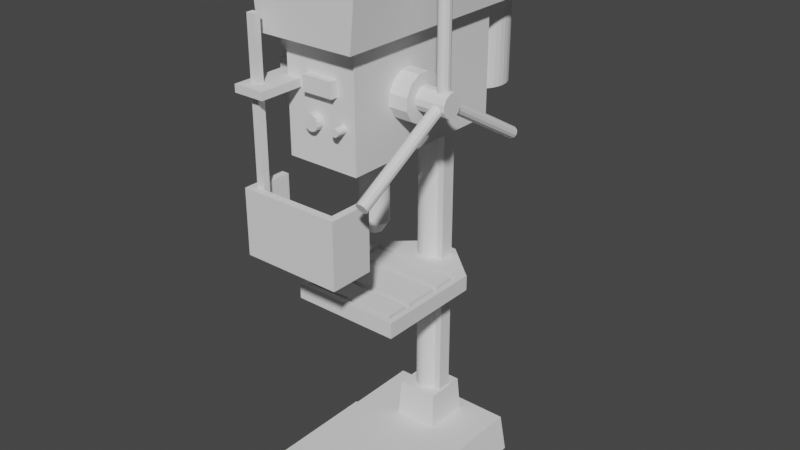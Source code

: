 # Source: TischBohrer.end.blend  (saved by Blender 3.1.7; exported with 4.5.12 LTS)
import bpy
from mathutils import Matrix  # noqa: F401  (used for matrix-valued properties, if any)

bpy.ops.wm.read_factory_settings(use_empty=True)
scene = bpy.context.scene
scene.name = 'Scene'

# ---- collections
col_collection = bpy.data.collections.new('Collection'); scene.collection.children.link(col_collection)

# ---- world
world_world = bpy.data.worlds.new('World'); scene.world = world_world
world_world.use_nodes = True; world_world.node_tree.nodes.clear()
_N = world_world.node_tree.nodes; _L = world_world.node_tree.links
n0 = _N.new('ShaderNodeOutputWorld'); n0.name = 'World Output'; n0.location = (300, 300)
n1 = _N.new('ShaderNodeBackground'); n1.name = 'Background'; n1.location = (10, 300)
n1.inputs[0].default_value = (0.05088, 0.05088, 0.05088, 1.0)
_L.new(n1.outputs[0], n0.inputs[0])
n0.is_active_output = True
world_world.color = (0.05088, 0.05088, 0.05088)
world_world.use_sun_shadow = False
world_world.sun_shadow_jitter_overblur = 0.0

# ---- meshes
me_x = bpy.data.meshes.new('平面')
me_x.from_pydata([(-0.9, -0.8229, 0.2375), (0.9, -0.8229, 0.2375), (-0.9, 1.11, 0.2375), (0.9, 1.11, 0.2375), (-1.0, -0.8896, -0.7625), (1.0, -0.8896, -0.7625), (-1.0, 1.11, -0.7625), (1.0, 1.11, -0.7625), (-0.9, 0.4021, 0.2375), (0.9, 0.4021, 0.2375), (0.9, 0.4021, 0.2875), (-0.9, -0.6562, 0.2875), (-0.9, -0.6562, 0.2375), (0.9, -0.6562, 0.2875), (0.9, -0.6562, 0.2375), (-0.9, 0.4021, 0.2875)], [], [(8, 9, 3, 2), (4, 6, 7, 5), (12, 8, 2, 6, 4, 0), (1, 0, 4, 5), (9, 8, 15, 10), (2, 3, 7, 6), (8, 12, 11, 15), (14, 9, 10, 13), (0, 1, 14, 12), (12, 14, 13, 11), (11, 13, 10, 15), (3, 9, 14, 1, 5, 7)])
_uv = me_x.uv_layers.new(name='UV 贴图')
_uv.uv.foreach_set('vector', [0.0, 0.7198, 1.0, 0.7198, 1.0, 1.0, 0.0, 1.0, 0.0, 0.0, 0.0, 1.0, 1.0, 1.0, 1.0, 0.0, 0.0, 0.0, 0.0, 0.7198, 0.0, 1.0, 0.0, 1.0, 0.0, 0.0, 0.0, 0.0, 1.0, 0.0, 0.0, 0.0, 0.0, 0.0, 1.0, 0.0, 1.0, 0.7198, 0.0, 0.7198, 0.0, 0.7198, 1.0, 0.7198, 0.0, 1.0, 1.0, 1.0, 1.0, 1.0, 0.0, 1.0, 0.0, 0.7198, 0.0, 0.0, 0.0, 0.0, 0.0, 0.7198, 1.0, 0.0, 1.0, 0.7198, 1.0, 0.7198, 1.0, 0.0, 0.0, 0.0, 1.0, 0.0, 1.0, 0.0, 0.0, 0.0, 0.0, 0.0, 1.0, 0.0, 1.0, 0.0, 0.0, 0.0, 0.0, 0.0, 1.0, 0.0, 1.0, 0.7198, 0.0, 0.7198, 1.0, 1.0, 1.0, 0.7198, 1.0, 0.0, 1.0, 0.0, 1.0, 0.0, 1.0, 1.0])
me_x.use_remesh_fix_poles = True
me_x.use_remesh_preserve_attributes = False
me_x.update()
me_x_1 = bpy.data.meshes.new('立方体')
me_x_1.from_pydata([(-1.0, -1.0, -1.0), (-0.9, -0.9, 1.0), (-1.0, 1.0, -1.0), (-0.9, 0.9, 1.0), (1.0, -1.0, -1.0), (0.9, -0.9, 1.0), (1.0, 1.0, -1.0), (0.9, 0.9, 1.0)], [], [(0, 1, 3, 2), (2, 3, 7, 6), (6, 7, 5, 4), (4, 5, 1, 0), (7, 3, 1, 5)])
_uv = me_x_1.uv_layers.new(name='UV 贴图')
_uv.uv.foreach_set('vector', [0.375, 0.0, 0.625, 0.0, 0.625, 0.25, 0.375, 0.25, 0.375, 0.25, 0.625, 0.25, 0.625, 0.5, 0.375, 0.5, 0.375, 0.5, 0.625, 0.5, 0.625, 0.75, 0.375, 0.75, 0.375, 0.75, 0.625, 0.75, 0.625, 1.0, 0.375, 1.0, 0.625, 0.5, 0.875, 0.5, 0.875, 0.75, 0.625, 0.75])
me_x_1.use_remesh_fix_poles = True
me_x_1.use_remesh_preserve_attributes = False
me_x_1.update()
me_x_2 = bpy.data.meshes.new('柱体')
me_x_2.from_pydata([(-2.282e-08, 1.0, -2.0), (-2.282e-08, 1.0, 2.0), (0.1951, 0.9808, -2.0), (0.1951, 0.9808, 2.0), (0.3827, 0.9239, -2.0), (0.3827, 0.9239, 2.0), (0.5556, 0.8315, -2.0), (0.5556, 0.8315, 2.0), (0.7071, 0.7071, -2.0), (0.7071, 0.7071, 2.0), (0.8315, 0.5556, -2.0), (0.8315, 0.5556, 2.0), (0.9239, 0.3827, -2.0), (0.9239, 0.3827, 2.0), (0.9808, 0.1951, -2.0), (0.9808, 0.1951, 2.0), (1.0, -2.733e-09, -2.0), (1.0, -2.733e-09, 2.0), (0.9808, -0.1951, -2.0), (0.9808, -0.1951, 2.0), (0.9239, -0.3827, -2.0), (0.9239, -0.3827, 2.0), (0.8315, -0.5556, -2.0), (0.8315, -0.5556, 2.0), (0.7071, -0.7071, -2.0), (0.7071, -0.7071, 2.0), (0.5556, -0.8315, -2.0), (0.5556, -0.8315, 2.0), (0.3827, -0.9239, -2.0), (0.3827, -0.9239, 2.0), (0.1951, -0.9808, -2.0), (0.1951, -0.9808, 2.0), (-1.102e-07, -1.0, -2.0), (-1.102e-07, -1.0, 2.0), (-0.1951, -0.9808, -2.0), (-0.1951, -0.9808, 2.0), (-0.3827, -0.9239, -2.0), (-0.3827, -0.9239, 2.0), (-0.5556, -0.8315, -2.0), (-0.5556, -0.8315, 2.0), (-0.7071, -0.7071, -2.0), (-0.7071, -0.7071, 2.0), (-0.8315, -0.5556, -2.0), (-0.8315, -0.5556, 2.0), (-0.9239, -0.3827, -2.0), (-0.9239, -0.3827, 2.0), (-0.9808, -0.1951, -2.0), (-0.9808, -0.1951, 2.0), (-1.0, 5.29e-08, -2.0), (-1.0, 5.29e-08, 2.0), (-0.9808, 0.1951, -2.0), (-0.9808, 0.1951, 2.0), (-0.9239, 0.3827, -2.0), (-0.9239, 0.3827, 2.0), (-0.8315, 0.5556, -2.0), (-0.8315, 0.5556, 2.0), (-0.7071, 0.7071, -2.0), (-0.7071, 0.7071, 2.0), (-0.5556, 0.8315, -2.0), (-0.5556, 0.8315, 2.0), (-0.3827, 0.9239, -2.0), (-0.3827, 0.9239, 2.0), (-0.1951, 0.9808, -2.0), (-0.1951, 0.9808, 2.0)], [], [(0, 1, 3, 2), (2, 3, 5, 4), (4, 5, 7, 6), (6, 7, 9, 8), (8, 9, 11, 10), (10, 11, 13, 12), (12, 13, 15, 14), (14, 15, 17, 16), (16, 17, 19, 18), (18, 19, 21, 20), (20, 21, 23, 22), (22, 23, 25, 24), (24, 25, 27, 26), (26, 27, 29, 28), (28, 29, 31, 30), (30, 31, 33, 32), (32, 33, 35, 34), (34, 35, 37, 36), (36, 37, 39, 38), (38, 39, 41, 40), (40, 41, 43, 42), (42, 43, 45, 44), (44, 45, 47, 46), (46, 47, 49, 48), (48, 49, 51, 50), (50, 51, 53, 52), (52, 53, 55, 54), (54, 55, 57, 56), (56, 57, 59, 58), (58, 59, 61, 60), (60, 61, 63, 62), (62, 63, 1, 0)])
_uv = me_x_2.uv_layers.new(name='UV 贴图')
_uv.uv.foreach_set('vector', [1.0, 0.5, 1.0, 1.0, 0.9688, 1.0, 0.9688, 0.5, 0.9688, 0.5, 0.9688, 1.0, 0.9375, 1.0, 0.9375, 0.5, 0.9375, 0.5, 0.9375, 1.0, 0.9062, 1.0, 0.9062, 0.5, 0.9062, 0.5, 0.9062, 1.0, 0.875, 1.0, 0.875, 0.5, 0.875, 0.5, 0.875, 1.0, 0.8438, 1.0, 0.8438, 0.5, 0.8438, 0.5, 0.8438, 1.0, 0.8125, 1.0, 0.8125, 0.5, 0.8125, 0.5, 0.8125, 1.0, 0.7812, 1.0, 0.7812, 0.5, 0.7812, 0.5, 0.7812, 1.0, 0.75, 1.0, 0.75, 0.5, 0.75, 0.5, 0.75, 1.0, 0.7188, 1.0, 0.7188, 0.5, 0.7188, 0.5, 0.7188, 1.0, 0.6875, 1.0, 0.6875, 0.5, 0.6875, 0.5, 0.6875, 1.0, 0.6562, 1.0, 0.6562, 0.5, 0.6562, 0.5, 0.6562, 1.0, 0.625, 1.0, 0.625, 0.5, 0.625, 0.5, 0.625, 1.0, 0.5938, 1.0, 0.5938, 0.5, 0.5938, 0.5, 0.5938, 1.0, 0.5625, 1.0, 0.5625, 0.5, 0.5625, 0.5, 0.5625, 1.0, 0.5312, 1.0, 0.5312, 0.5, 0.5312, 0.5, 0.5312, 1.0, 0.5, 1.0, 0.5, 0.5, 0.5, 0.5, 0.5, 1.0, 0.4688, 1.0, 0.4688, 0.5, 0.4688, 0.5, 0.4688, 1.0, 0.4375, 1.0, 0.4375, 0.5, 0.4375, 0.5, 0.4375, 1.0, 0.4062, 1.0, 0.4062, 0.5, 0.4062, 0.5, 0.4062, 1.0, 0.375, 1.0, 0.375, 0.5, 0.375, 0.5, 0.375, 1.0, 0.3438, 1.0, 0.3438, 0.5, 0.3438, 0.5, 0.3438, 1.0, 0.3125, 1.0, 0.3125, 0.5, 0.3125, 0.5, 0.3125, 1.0, 0.2812, 1.0, 0.2812, 0.5, 0.2812, 0.5, 0.2812, 1.0, 0.25, 1.0, 0.25, 0.5, 0.25, 0.5, 0.25, 1.0, 0.2188, 1.0, 0.2188, 0.5, 0.2188, 0.5, 0.2188, 1.0, 0.1875, 1.0, 0.1875, 0.5, 0.1875, 0.5, 0.1875, 1.0, 0.1562, 1.0, 0.1562, 0.5, 0.1562, 0.5, 0.1562, 1.0, 0.125, 1.0, 0.125, 0.5, 0.125, 0.5, 0.125, 1.0, 0.09375, 1.0, 0.09375, 0.5, 0.09375, 0.5, 0.09375, 1.0, 0.0625, 1.0, 0.0625, 0.5, 0.0625, 0.5, 0.0625, 1.0, 0.03125, 1.0, 0.03125, 0.5, 0.03125, 0.5, 0.03125, 1.0, 0.0, 1.0, 0.0, 0.5])
me_x_2.use_remesh_fix_poles = True
me_x_2.use_remesh_preserve_attributes = False
me_x_2.update()
me_001 = bpy.data.meshes.new('立方体.001')
me_001.from_pydata([(-1.0, -1.0, -2.0), (-1.0, -1.0, 2.0), (-1.0, 1.0, -2.0), (-1.0, 1.0, 2.0), (1.0, -1.0, -2.0), (1.0, -1.0, 2.0), (1.0, 1.0, -2.0), (1.0, 1.0, 2.0)], [], [(0, 1, 3, 2), (2, 3, 7, 6), (6, 7, 5, 4), (4, 5, 1, 0)])
_uv = me_001.uv_layers.new(name='UV 贴图')
_uv.uv.foreach_set('vector', [0.375, 0.0, 0.625, 0.0, 0.625, 0.25, 0.375, 0.25, 0.375, 0.25, 0.625, 0.25, 0.625, 0.5, 0.375, 0.5, 0.375, 0.5, 0.625, 0.5, 0.625, 0.75, 0.375, 0.75, 0.375, 0.75, 0.625, 0.75, 0.625, 1.0, 0.375, 1.0])
me_001.use_remesh_fix_poles = True
me_001.use_remesh_preserve_attributes = False
me_001.update()
me_002 = bpy.data.meshes.new('立方体.002')
me_002.from_pydata([(-1.0, 2.435, -1.287), (-1.0, 2.435, 0.713), (-0.25, 4.435, -1.287), (-0.25, 4.435, 0.713), (1.0, 2.435, -1.287), (1.0, 2.435, 0.713), (0.25, 4.435, -1.287), (0.25, 4.435, 0.713), (-1.0, -3.565, -1.287), (1.0, -3.565, -1.287), (0.81, 1.865, 0.713), (-0.81, 1.865, 0.713), (0.81, -2.995, 0.713), (-0.81, -2.995, 0.713), (0.9, 2.135, -0.787), (-0.9, 2.135, -0.787), (0.9, -3.265, -0.787), (-0.9, -3.265, -0.787), (0.81, 1.865, -0.787), (-0.81, 1.865, -0.787), (0.81, -2.995, -0.787), (-0.81, -2.995, -0.787), (0.81, -1.495, 0.713), (-0.81, -1.795, 0.713), (-0.81, -1.495, 0.713), (0.81, -1.795, 0.713), (0.81, 0.3648, 0.713), (0.81, 0.6648, 0.713), (-0.81, 0.3648, 0.713), (-0.81, 0.6648, 0.713), (0.81, -1.795, -0.537), (0.81, -1.495, -0.537), (0.81, 0.3648, -0.537), (0.81, 0.6648, -0.537), (-0.81, -1.795, -0.537), (-0.81, -1.495, -0.537), (-0.81, 0.3648, -0.537), (-0.81, 0.6648, -0.537), (1.0, 2.435, 0.863), (-1.0, 2.435, 0.863), (1.0, -3.565, 0.863), (-1.0, -3.565, 0.863), (0.9, 2.135, 0.863), (-0.9, 2.135, 0.863), (0.9, -3.265, 0.863), (-0.9, -3.265, 0.863)], [], [(0, 1, 3, 2), (2, 3, 7, 6), (6, 7, 5, 4), (9, 40, 41, 8), (2, 6, 4, 0), (7, 3, 1, 5), (5, 38, 40, 9, 4), (0, 4, 9, 8), (17, 45, 44, 16), (12, 13, 21, 20), (5, 1, 39, 38), (10, 11, 29, 27), (16, 44, 42, 14), (15, 17, 21, 19), (14, 15, 19, 18), (16, 14, 18, 20), (17, 16, 20, 21), (14, 42, 43, 15), (15, 43, 45, 17), (11, 10, 18, 19), (26, 28, 24, 22), (25, 23, 13, 12), (31, 35, 34, 30), (33, 37, 36, 32), (23, 25, 30, 34), (28, 26, 32, 36), (22, 24, 35, 31), (27, 29, 37, 33), (21, 13, 23, 34), (19, 21, 34, 35, 36, 37), (24, 28, 36, 35), (11, 19, 37, 29), (12, 20, 30, 25), (18, 10, 27, 33), (31, 32, 26, 22), (18, 33, 32, 31, 30, 20), (41, 40, 44, 45), (39, 41, 45, 43), (39, 43, 42, 38), (38, 42, 44, 40), (8, 41, 39, 1, 0)])
_uv = me_002.uv_layers.new(name='UV 贴图')
_uv.uv.foreach_set('vector', [0.375, 0.0, 0.625, 0.0, 0.625, 0.25, 0.375, 0.25, 0.375, 0.25, 0.625, 0.25, 0.625, 0.5, 0.375, 0.5, 0.375, 0.5, 0.625, 0.5, 0.625, 0.75, 0.375, 0.75, 0.375, 0.75, 0.625, 0.75, 0.625, 1.0, 0.375, 1.0, 0.125, 0.5, 0.375, 0.5, 0.375, 0.75, 0.125, 0.75, 0.625, 0.5, 0.875, 0.5, 0.875, 0.75, 0.625, 0.75, 0.625, 0.75, 0.625, 0.75, 0.625, 0.75, 0.375, 0.75, 0.375, 0.75, 0.125, 0.75, 0.375, 0.75, 0.375, 0.75, 0.125, 0.75, 0.875, 0.75, 0.875, 0.75, 0.625, 0.75, 0.625, 0.75, 0.625, 0.75, 0.875, 0.75, 0.875, 0.75, 0.625, 0.75, 0.625, 0.75, 0.875, 0.75, 0.875, 0.75, 0.625, 0.75, 0.625, 0.75, 0.875, 0.75, 0.875, 0.75, 0.625, 0.75, 0.625, 0.75, 0.625, 0.75, 0.625, 0.75, 0.625, 0.75, 0.875, 0.75, 0.875, 0.75, 0.875, 0.75, 0.875, 0.75, 0.625, 0.75, 0.875, 0.75, 0.875, 0.75, 0.625, 0.75, 0.625, 0.75, 0.625, 0.75, 0.625, 0.75, 0.625, 0.75, 0.875, 0.75, 0.625, 0.75, 0.625, 0.75, 0.875, 0.75, 0.625, 0.75, 0.625, 0.75, 0.875, 0.75, 0.875, 0.75, 0.875, 0.75, 0.875, 0.75, 0.875, 0.75, 0.875, 0.75, 0.875, 0.75, 0.625, 0.75, 0.625, 0.75, 0.875, 0.75, 0.625, 0.75, 0.875, 0.75, 0.875, 0.75, 0.625, 0.75, 0.625, 0.75, 0.875, 0.75, 0.875, 0.75, 0.625, 0.75, 0.625, 0.75, 0.875, 0.75, 0.875, 0.75, 0.625, 0.75, 0.625, 0.75, 0.875, 0.75, 0.875, 0.75, 0.625, 0.75, 0.875, 0.75, 0.625, 0.75, 0.625, 0.75, 0.875, 0.75, 0.875, 0.75, 0.625, 0.75, 0.625, 0.75, 0.875, 0.75, 0.625, 0.75, 0.875, 0.75, 0.875, 0.75, 0.625, 0.75, 0.625, 0.75, 0.875, 0.75, 0.875, 0.75, 0.625, 0.75, 0.875, 0.75, 0.875, 0.75, 0.875, 0.75, 0.875, 0.75, 0.875, 0.75, 0.875, 0.75, 0.875, 0.75, 0.875, 0.75, 0.875, 0.75, 0.875, 0.75, 0.875, 0.75, 0.875, 0.75, 0.875, 0.75, 0.875, 0.75, 0.875, 0.75, 0.875, 0.75, 0.875, 0.75, 0.875, 0.75, 0.625, 0.75, 0.625, 0.75, 0.625, 0.75, 0.625, 0.75, 0.625, 0.75, 0.625, 0.75, 0.625, 0.75, 0.625, 0.75, 0.625, 0.75, 0.625, 0.75, 0.625, 0.75, 0.625, 0.75, 0.625, 0.75, 0.625, 0.75, 0.625, 0.75, 0.625, 0.75, 0.625, 0.75, 0.625, 0.75, 0.625, 1.0, 0.625, 0.75, 0.625, 0.75, 0.875, 0.75, 0.625, 0.0, 0.625, 1.0, 0.875, 0.75, 0.875, 0.75, 0.625, 0.0, 0.875, 0.75, 0.625, 0.75, 0.625, 0.75, 0.625, 0.75, 0.625, 0.75, 0.625, 0.75, 0.625, 0.75, 0.375, 0.0, 0.625, 0.0, 0.625, 0.0, 0.625, 0.0, 0.375, 0.0])
me_002.use_remesh_fix_poles = True
me_002.use_remesh_preserve_attributes = False
me_002.update()
me_003 = bpy.data.meshes.new('立方体.003')
me_003.from_pydata([(-1.0, -1.413, -0.9), (-1.0, 1.025, -0.9), (1.0, -1.413, -0.9), (1.0, 1.025, -0.9), (-1.0, -1.413, 0.6), (-1.0, 1.025, 0.6), (1.0, 1.025, 0.6), (1.0, -1.413, 0.6), (-1.0, 0.775, 0.6), (1.0, 0.775, 0.6)], [], [(1, 3, 2, 0), (2, 7, 4, 0), (3, 6, 7, 2), (1, 5, 6, 3), (0, 4, 5, 1), (6, 5, 8, 9)])
_uv = me_003.uv_layers.new(name='UV 贴图')
_uv.uv.foreach_set('vector', [0.125, 0.5, 0.375, 0.5, 0.375, 0.75, 0.125, 0.75, 0.375, 0.75, 0.625, 0.75, 0.625, 1.0, 0.375, 1.0, 0.375, 0.5, 0.625, 0.5, 0.625, 0.75, 0.375, 0.75, 0.375, 0.25, 0.625, 0.25, 0.625, 0.5, 0.375, 0.5, 0.375, 0.0, 0.625, 0.0, 0.625, 0.25, 0.375, 0.25, 0.625, 0.5, 0.625, 0.25, 0.625, 0.25, 0.625, 0.5])
me_003.use_remesh_fix_poles = True
me_003.use_remesh_preserve_attributes = False
me_003.update()
me_004 = bpy.data.meshes.new('立方体.004')
me_004.from_pydata([(1.5, 1.844, 0.375), (1.35, 1.844, -0.375), (-1.5, 1.844, 0.375), (-1.35, 1.844, -0.375), (1.5, -1.844, 0.375), (1.35, -1.844, -0.375), (-1.35, -1.844, -0.375), (-1.5, -1.844, 0.375)], [], [(1, 3, 2, 0), (6, 3, 1, 5), (6, 7, 2, 3), (4, 0, 2, 7), (0, 4, 5, 1), (4, 7, 6, 5)])
_uv = me_004.uv_layers.new(name='UV 贴图')
_uv.uv.foreach_set('vector', [0.625, 0.5, 0.625, 0.25, 0.625, 0.25, 0.625, 0.5, 0.625, 1.0, 0.625, 0.25, 0.625, 0.5, 0.625, 0.75, 0.625, 0.0, 0.625, 0.0, 0.625, 0.25, 0.625, 0.25, 0.625, 0.75, 0.625, 0.5, 0.875, 0.5, 0.875, 0.75, 0.625, 0.5, 0.625, 0.75, 0.625, 0.75, 0.625, 0.5, 0.625, 0.75, 0.625, 1.0, 0.625, 1.0, 0.625, 0.75])
me_004.use_remesh_fix_poles = True
me_004.use_remesh_preserve_attributes = False
me_004.update()
me_005 = bpy.data.meshes.new('立方体.005')
me_005.from_pydata([(-1.0, -1.0, -1.0), (-1.0, -1.0, 1.0), (-1.0, 1.0, -1.0), (-1.0, 1.0, 1.0), (1.0, -1.0, -1.0), (1.0, -1.0, 1.0), (1.0, 1.0, -1.0), (1.0, 1.0, 1.0)], [], [(0, 1, 3, 2), (2, 3, 7, 6), (4, 5, 1, 0), (2, 6, 4, 0), (7, 3, 1, 5)])
_uv = me_005.uv_layers.new(name='UV 贴图')
_uv.uv.foreach_set('vector', [0.375, 0.0, 0.625, 0.0, 0.625, 0.25, 0.375, 0.25, 0.375, 0.25, 0.625, 0.25, 0.625, 0.5, 0.375, 0.5, 0.375, 0.75, 0.625, 0.75, 0.625, 1.0, 0.375, 1.0, 0.125, 0.5, 0.375, 0.5, 0.375, 0.75, 0.125, 0.75, 0.625, 0.5, 0.875, 0.5, 0.875, 0.75, 0.625, 0.75])
me_005.use_remesh_fix_poles = True
me_005.use_remesh_preserve_attributes = False
me_005.update()
me_001_1 = bpy.data.meshes.new('柱体.001')
me_001_1.from_pydata([(-4.796e-08, 1.0, -0.625), (-4.796e-08, 1.0, 0.625), (0.1951, 0.9808, -0.625), (0.1951, 0.9808, 0.625), (0.3827, 0.9239, -0.625), (0.3827, 0.9239, 0.625), (0.5556, 0.8315, -0.625), (0.5556, 0.8315, 0.625), (0.7071, 0.7071, -0.625), (0.7071, 0.7071, 0.625), (0.8315, 0.5556, -0.625), (0.8315, 0.5556, 0.625), (0.9239, 0.3827, -0.625), (0.9239, 0.3827, 0.625), (0.9808, 0.1951, -0.625), (0.9808, 0.1951, 0.625), (1.0, 1.031e-08, -0.625), (1.0, 1.031e-08, 0.625), (0.9808, -0.1951, -0.625), (0.9808, -0.1951, 0.625), (0.9239, -0.3827, -0.625), (0.9239, -0.3827, 0.625), (0.8315, -0.5556, -0.625), (0.8315, -0.5556, 0.625), (0.7071, -0.7071, -0.625), (0.7071, -0.7071, 0.625), (0.5556, -0.8315, -0.625), (0.5556, -0.8315, 0.625), (0.3827, -0.9239, -0.625), (0.3827, -0.9239, 0.625), (0.1951, -0.9808, -0.625), (0.1951, -0.9808, 0.625), (-1.354e-07, -1.0, -0.625), (-1.354e-07, -1.0, 0.625), (-0.1951, -0.9808, -0.625), (-0.1951, -0.9808, 0.625), (-0.3827, -0.9239, -0.625), (-0.3827, -0.9239, 0.625), (-0.5556, -0.8315, -0.625), (-0.5556, -0.8315, 0.625), (-0.7071, -0.7071, -0.625), (-0.7071, -0.7071, 0.625), (-0.8315, -0.5556, -0.625), (-0.8315, -0.5556, 0.625), (-0.9239, -0.3827, -0.625), (-0.9239, -0.3827, 0.625), (-0.9808, -0.1951, -0.625), (-0.9808, -0.1951, 0.625), (-1.0, 6.594e-08, -0.625), (-1.0, 6.594e-08, 0.625), (-0.9808, 0.1951, -0.625), (-0.9808, 0.1951, 0.625), (-0.9239, 0.3827, -0.625), (-0.9239, 0.3827, 0.625), (-0.8315, 0.5556, -0.625), (-0.8315, 0.5556, 0.625), (-0.7071, 0.7071, -0.625), (-0.7071, 0.7071, 0.625), (-0.5556, 0.8315, -0.625), (-0.5556, 0.8315, 0.625), (-0.3827, 0.9239, -0.625), (-0.3827, 0.9239, 0.625), (-0.1951, 0.9808, -0.625), (-0.1951, 0.9808, 0.625)], [], [(0, 1, 3, 2), (2, 3, 5, 4), (4, 5, 7, 6), (6, 7, 9, 8), (8, 9, 11, 10), (10, 11, 13, 12), (12, 13, 15, 14), (14, 15, 17, 16), (16, 17, 19, 18), (18, 19, 21, 20), (20, 21, 23, 22), (22, 23, 25, 24), (24, 25, 27, 26), (26, 27, 29, 28), (28, 29, 31, 30), (30, 31, 33, 32), (32, 33, 35, 34), (34, 35, 37, 36), (36, 37, 39, 38), (38, 39, 41, 40), (40, 41, 43, 42), (42, 43, 45, 44), (44, 45, 47, 46), (46, 47, 49, 48), (48, 49, 51, 50), (50, 51, 53, 52), (52, 53, 55, 54), (54, 55, 57, 56), (56, 57, 59, 58), (58, 59, 61, 60), (60, 61, 63, 62), (62, 63, 1, 0), (0, 2, 4, 6, 8, 10, 12, 14, 16, 18, 20, 22, 24, 26, 28, 30, 32, 34, 36, 38, 40, 42, 44, 46, 48, 50, 52, 54, 56, 58, 60, 62)])
_uv = me_001_1.uv_layers.new(name='UV 贴图')
_uv.uv.foreach_set('vector', [1.0, 0.5, 1.0, 1.0, 0.9688, 1.0, 0.9688, 0.5, 0.9688, 0.5, 0.9688, 1.0, 0.9375, 1.0, 0.9375, 0.5, 0.9375, 0.5, 0.9375, 1.0, 0.9062, 1.0, 0.9062, 0.5, 0.9062, 0.5, 0.9062, 1.0, 0.875, 1.0, 0.875, 0.5, 0.875, 0.5, 0.875, 1.0, 0.8438, 1.0, 0.8438, 0.5, 0.8438, 0.5, 0.8438, 1.0, 0.8125, 1.0, 0.8125, 0.5, 0.8125, 0.5, 0.8125, 1.0, 0.7812, 1.0, 0.7812, 0.5, 0.7812, 0.5, 0.7812, 1.0, 0.75, 1.0, 0.75, 0.5, 0.75, 0.5, 0.75, 1.0, 0.7188, 1.0, 0.7188, 0.5, 0.7188, 0.5, 0.7188, 1.0, 0.6875, 1.0, 0.6875, 0.5, 0.6875, 0.5, 0.6875, 1.0, 0.6562, 1.0, 0.6562, 0.5, 0.6562, 0.5, 0.6562, 1.0, 0.625, 1.0, 0.625, 0.5, 0.625, 0.5, 0.625, 1.0, 0.5938, 1.0, 0.5938, 0.5, 0.5938, 0.5, 0.5938, 1.0, 0.5625, 1.0, 0.5625, 0.5, 0.5625, 0.5, 0.5625, 1.0, 0.5312, 1.0, 0.5312, 0.5, 0.5312, 0.5, 0.5312, 1.0, 0.5, 1.0, 0.5, 0.5, 0.5, 0.5, 0.5, 1.0, 0.4688, 1.0, 0.4688, 0.5, 0.4688, 0.5, 0.4688, 1.0, 0.4375, 1.0, 0.4375, 0.5, 0.4375, 0.5, 0.4375, 1.0, 0.4062, 1.0, 0.4062, 0.5, 0.4062, 0.5, 0.4062, 1.0, 0.375, 1.0, 0.375, 0.5, 0.375, 0.5, 0.375, 1.0, 0.3438, 1.0, 0.3438, 0.5, 0.3438, 0.5, 0.3438, 1.0, 0.3125, 1.0, 0.3125, 0.5, 0.3125, 0.5, 0.3125, 1.0, 0.2812, 1.0, 0.2812, 0.5, 0.2812, 0.5, 0.2812, 1.0, 0.25, 1.0, 0.25, 0.5, 0.25, 0.5, 0.25, 1.0, 0.2188, 1.0, 0.2188, 0.5, 0.2188, 0.5, 0.2188, 1.0, 0.1875, 1.0, 0.1875, 0.5, 0.1875, 0.5, 0.1875, 1.0, 0.1562, 1.0, 0.1562, 0.5, 0.1562, 0.5, 0.1562, 1.0, 0.125, 1.0, 0.125, 0.5, 0.125, 0.5, 0.125, 1.0, 0.09375, 1.0, 0.09375, 0.5, 0.09375, 0.5, 0.09375, 1.0, 0.0625, 1.0, 0.0625, 0.5, 0.0625, 0.5, 0.0625, 1.0, 0.03125, 1.0, 0.03125, 0.5, 0.03125, 0.5, 0.03125, 1.0, 0.0, 1.0, 0.0, 0.5, 0.75, 0.49, 0.7968, 0.4854, 0.8418, 0.4717, 0.8833, 0.4496, 0.9197, 0.4197, 0.9496, 0.3833, 0.9717, 0.3418, 0.9854, 0.2968, 0.99, 0.25, 0.9854, 0.2032, 0.9717, 0.1582, 0.9496, 0.1167, 0.9197, 0.08029, 0.8833, 0.05045, 0.8418, 0.02827, 0.7968, 0.01461, 0.75, 0.01, 0.7032, 0.01461, 0.6582, 0.02827, 0.6167, 0.05045, 0.5803, 0.08029, 0.5504, 0.1167, 0.5283, 0.1582, 0.5146, 0.2032, 0.51, 0.25, 0.5146, 0.2968, 0.5283, 0.3418, 0.5504, 0.3833, 0.5803, 0.4197, 0.6167, 0.4496, 0.6582, 0.4717, 0.7032, 0.4854])
me_001_1.use_remesh_fix_poles = True
me_001_1.use_remesh_preserve_attributes = False
me_001_1.update()
me_006 = bpy.data.meshes.new('立方体.006')
me_006.from_pydata([(-1.0, -1.0, -1.0), (-1.0, -1.0, 1.0), (-1.0, 1.0, -1.0), (-1.0, 1.0, 1.0), (1.0, -1.0, -1.0), (1.0, -1.0, 1.0), (1.0, 1.0, -1.0), (1.0, 1.0, 1.0)], [], [(0, 1, 3, 2), (2, 3, 7, 6), (4, 5, 1, 0), (2, 6, 4, 0), (7, 3, 1, 5)])
_uv = me_006.uv_layers.new(name='UV 贴图')
_uv.uv.foreach_set('vector', [0.375, 0.0, 0.625, 0.0, 0.625, 0.25, 0.375, 0.25, 0.375, 0.25, 0.625, 0.25, 0.625, 0.5, 0.375, 0.5, 0.375, 0.75, 0.625, 0.75, 0.625, 1.0, 0.375, 1.0, 0.125, 0.5, 0.375, 0.5, 0.375, 0.75, 0.125, 0.75, 0.625, 0.5, 0.875, 0.5, 0.875, 0.75, 0.625, 0.75])
me_006.use_remesh_fix_poles = True
me_006.use_remesh_preserve_attributes = False
me_006.update()
me_002_1 = bpy.data.meshes.new('柱体.002')
me_002_1.from_pydata([(-4.796e-08, 1.0, -0.125), (-4.796e-08, 1.0, 0.125), (0.1951, 0.9808, -0.125), (0.1951, 0.9808, 0.125), (0.3827, 0.9239, -0.125), (0.3827, 0.9239, 0.125), (0.5556, 0.8315, -0.125), (0.5556, 0.8315, 0.125), (0.7071, 0.7071, -0.125), (0.7071, 0.7071, 0.125), (0.8315, 0.5556, -0.125), (0.8315, 0.5556, 0.125), (0.9239, 0.3827, -0.125), (0.9239, 0.3827, 0.125), (0.9808, 0.1951, -0.125), (0.9808, 0.1951, 0.125), (1.0, 1.031e-08, -0.125), (1.0, 1.031e-08, 0.125), (0.9808, -0.1951, -0.125), (0.9808, -0.1951, 0.125), (0.9239, -0.3827, -0.125), (0.9239, -0.3827, 0.125), (0.8315, -0.5556, -0.125), (0.8315, -0.5556, 0.125), (0.7071, -0.7071, -0.125), (0.7071, -0.7071, 0.125), (0.5556, -0.8315, -0.125), (0.5556, -0.8315, 0.125), (0.3827, -0.9239, -0.125), (0.3827, -0.9239, 0.125), (0.1951, -0.9808, -0.125), (0.1951, -0.9808, 0.125), (-1.354e-07, -1.0, -0.125), (-1.354e-07, -1.0, 0.125), (-0.1951, -0.9808, -0.125), (-0.1951, -0.9808, 0.125), (-0.3827, -0.9239, -0.125), (-0.3827, -0.9239, 0.125), (-0.5556, -0.8315, -0.125), (-0.5556, -0.8315, 0.125), (-0.7071, -0.7071, -0.125), (-0.7071, -0.7071, 0.125), (-0.8315, -0.5556, -0.125), (-0.8315, -0.5556, 0.125), (-0.9239, -0.3827, -0.125), (-0.9239, -0.3827, 0.125), (-0.9808, -0.1951, -0.125), (-0.9808, -0.1951, 0.125), (-1.0, 6.594e-08, -0.125), (-1.0, 6.594e-08, 0.125), (-0.9808, 0.1951, -0.125), (-0.9808, 0.1951, 0.125), (-0.9239, 0.3827, -0.125), (-0.9239, 0.3827, 0.125), (-0.8315, 0.5556, -0.125), (-0.8315, 0.5556, 0.125), (-0.7071, 0.7071, -0.125), (-0.7071, 0.7071, 0.125), (-0.5556, 0.8315, -0.125), (-0.5556, 0.8315, 0.125), (-0.3827, 0.9239, -0.125), (-0.3827, 0.9239, 0.125), (-0.1951, 0.9808, -0.125), (-0.1951, 0.9808, 0.125)], [], [(0, 1, 3, 2), (2, 3, 5, 4), (4, 5, 7, 6), (6, 7, 9, 8), (8, 9, 11, 10), (10, 11, 13, 12), (12, 13, 15, 14), (14, 15, 17, 16), (16, 17, 19, 18), (18, 19, 21, 20), (20, 21, 23, 22), (22, 23, 25, 24), (24, 25, 27, 26), (26, 27, 29, 28), (28, 29, 31, 30), (30, 31, 33, 32), (32, 33, 35, 34), (34, 35, 37, 36), (36, 37, 39, 38), (38, 39, 41, 40), (40, 41, 43, 42), (42, 43, 45, 44), (44, 45, 47, 46), (46, 47, 49, 48), (48, 49, 51, 50), (50, 51, 53, 52), (52, 53, 55, 54), (54, 55, 57, 56), (56, 57, 59, 58), (58, 59, 61, 60), (60, 61, 63, 62), (62, 63, 1, 0)])
_uv = me_002_1.uv_layers.new(name='UV 贴图')
_uv.uv.foreach_set('vector', [1.0, 0.5, 1.0, 1.0, 0.9688, 1.0, 0.9688, 0.5, 0.9688, 0.5, 0.9688, 1.0, 0.9375, 1.0, 0.9375, 0.5, 0.9375, 0.5, 0.9375, 1.0, 0.9062, 1.0, 0.9062, 0.5, 0.9062, 0.5, 0.9062, 1.0, 0.875, 1.0, 0.875, 0.5, 0.875, 0.5, 0.875, 1.0, 0.8438, 1.0, 0.8438, 0.5, 0.8438, 0.5, 0.8438, 1.0, 0.8125, 1.0, 0.8125, 0.5, 0.8125, 0.5, 0.8125, 1.0, 0.7812, 1.0, 0.7812, 0.5, 0.7812, 0.5, 0.7812, 1.0, 0.75, 1.0, 0.75, 0.5, 0.75, 0.5, 0.75, 1.0, 0.7188, 1.0, 0.7188, 0.5, 0.7188, 0.5, 0.7188, 1.0, 0.6875, 1.0, 0.6875, 0.5, 0.6875, 0.5, 0.6875, 1.0, 0.6562, 1.0, 0.6562, 0.5, 0.6562, 0.5, 0.6562, 1.0, 0.625, 1.0, 0.625, 0.5, 0.625, 0.5, 0.625, 1.0, 0.5938, 1.0, 0.5938, 0.5, 0.5938, 0.5, 0.5938, 1.0, 0.5625, 1.0, 0.5625, 0.5, 0.5625, 0.5, 0.5625, 1.0, 0.5312, 1.0, 0.5312, 0.5, 0.5312, 0.5, 0.5312, 1.0, 0.5, 1.0, 0.5, 0.5, 0.5, 0.5, 0.5, 1.0, 0.4688, 1.0, 0.4688, 0.5, 0.4688, 0.5, 0.4688, 1.0, 0.4375, 1.0, 0.4375, 0.5, 0.4375, 0.5, 0.4375, 1.0, 0.4062, 1.0, 0.4062, 0.5, 0.4062, 0.5, 0.4062, 1.0, 0.375, 1.0, 0.375, 0.5, 0.375, 0.5, 0.375, 1.0, 0.3438, 1.0, 0.3438, 0.5, 0.3438, 0.5, 0.3438, 1.0, 0.3125, 1.0, 0.3125, 0.5, 0.3125, 0.5, 0.3125, 1.0, 0.2812, 1.0, 0.2812, 0.5, 0.2812, 0.5, 0.2812, 1.0, 0.25, 1.0, 0.25, 0.5, 0.25, 0.5, 0.25, 1.0, 0.2188, 1.0, 0.2188, 0.5, 0.2188, 0.5, 0.2188, 1.0, 0.1875, 1.0, 0.1875, 0.5, 0.1875, 0.5, 0.1875, 1.0, 0.1562, 1.0, 0.1562, 0.5, 0.1562, 0.5, 0.1562, 1.0, 0.125, 1.0, 0.125, 0.5, 0.125, 0.5, 0.125, 1.0, 0.09375, 1.0, 0.09375, 0.5, 0.09375, 0.5, 0.09375, 1.0, 0.0625, 1.0, 0.0625, 0.5, 0.0625, 0.5, 0.0625, 1.0, 0.03125, 1.0, 0.03125, 0.5, 0.03125, 0.5, 0.03125, 1.0, 0.0, 1.0, 0.0, 0.5])
me_002_1.use_remesh_fix_poles = True
me_002_1.use_remesh_preserve_attributes = False
me_002_1.update()
me_003_1 = bpy.data.meshes.new('柱体.003')
me_003_1.from_pydata([(2.173e-09, 1.0, -0.2), (2.173e-09, 1.0, 0.55), (0.1951, 0.9808, -0.2), (0.1951, 0.9808, 0.55), (0.3827, 0.9239, -0.2), (0.3827, 0.9239, 0.55), (0.5556, 0.8315, -0.2), (0.5556, 0.8315, 0.55), (0.7071, 0.7071, -0.2), (0.7071, 0.7071, 0.55), (0.8315, 0.5556, -0.2), (0.8315, 0.5556, 0.55), (0.9239, 0.3827, -0.2), (0.9239, 0.3827, 0.55), (0.9808, 0.1951, -0.2), (0.9808, 0.1951, 0.55), (1.0, -1.577e-08, -0.2), (1.0, -1.577e-08, 0.55), (0.9808, -0.1951, -0.2), (0.9808, -0.1951, 0.55), (0.9239, -0.3827, -0.2), (0.9239, -0.3827, 0.55), (0.8315, -0.5556, -0.2), (0.8315, -0.5556, 0.55), (0.7071, -0.7071, -0.2), (0.7071, -0.7071, 0.55), (0.5556, -0.8315, -0.2), (0.5556, -0.8315, 0.55), (0.3827, -0.9239, -0.2), (0.3827, -0.9239, 0.55), (0.1951, -0.9808, -0.2), (0.1951, -0.9808, 0.55), (-8.525e-08, -1.0, -0.2), (-8.525e-08, -1.0, 0.55), (-0.1951, -0.9808, -0.2), (-0.1951, -0.9808, 0.55), (-0.3827, -0.9239, -0.2), (-0.3827, -0.9239, 0.55), (-0.5556, -0.8315, -0.2), (-0.5556, -0.8315, 0.55), (-0.7071, -0.7071, -0.2), (-0.7071, -0.7071, 0.55), (-0.8315, -0.5556, -0.2), (-0.8315, -0.5556, 0.55), (-0.9239, -0.3827, -0.2), (-0.9239, -0.3827, 0.55), (-0.9808, -0.1951, -0.2), (-0.9808, -0.1951, 0.55), (-1.0, 3.986e-08, -0.2), (-1.0, 3.986e-08, 0.55), (-0.9808, 0.1951, -0.2), (-0.9808, 0.1951, 0.55), (-0.9239, 0.3827, -0.2), (-0.9239, 0.3827, 0.55), (-0.8315, 0.5556, -0.2), (-0.8315, 0.5556, 0.55), (-0.7071, 0.7071, -0.2), (-0.7071, 0.7071, 0.55), (-0.5556, 0.8315, -0.2), (-0.5556, 0.8315, 0.55), (-0.3827, 0.9239, -0.2), (-0.3827, 0.9239, 0.55), (-0.1951, 0.9808, -0.2), (-0.1951, 0.9808, 0.55), (-3.173e-08, 0.5, -0.35), (0.09755, 0.4904, -0.35), (0.1913, 0.4619, -0.35), (0.2778, 0.4157, -0.35), (0.3536, 0.3536, -0.35), (0.4157, 0.2778, -0.35), (0.4619, 0.1913, -0.35), (0.4904, 0.09755, -0.35), (0.5, 3.589e-08, -0.35), (0.4904, -0.09755, -0.35), (0.4619, -0.1913, -0.35), (0.4157, -0.2778, -0.35), (0.3536, -0.3536, -0.35), (0.2778, -0.4157, -0.35), (0.1913, -0.4619, -0.35), (0.09755, -0.4904, -0.35), (-7.544e-08, -0.5, -0.35), (-0.09755, -0.4904, -0.35), (-0.1913, -0.4619, -0.35), (-0.2778, -0.4157, -0.35), (-0.3536, -0.3536, -0.35), (-0.4157, -0.2778, -0.35), (-0.4619, -0.1913, -0.35), (-0.4904, -0.09755, -0.35), (-0.5, 6.37e-08, -0.35), (-0.4904, 0.09755, -0.35), (-0.4619, 0.1913, -0.35), (-0.4157, 0.2778, -0.35), (-0.3536, 0.3536, -0.35), (-0.2778, 0.4157, -0.35), (-0.1913, 0.4619, -0.35), (-0.09755, 0.4904, -0.35)], [], [(0, 1, 3, 2), (2, 3, 5, 4), (4, 5, 7, 6), (6, 7, 9, 8), (8, 9, 11, 10), (10, 11, 13, 12), (12, 13, 15, 14), (14, 15, 17, 16), (16, 17, 19, 18), (18, 19, 21, 20), (20, 21, 23, 22), (22, 23, 25, 24), (24, 25, 27, 26), (26, 27, 29, 28), (28, 29, 31, 30), (30, 31, 33, 32), (32, 33, 35, 34), (34, 35, 37, 36), (36, 37, 39, 38), (38, 39, 41, 40), (40, 41, 43, 42), (42, 43, 45, 44), (44, 45, 47, 46), (46, 47, 49, 48), (48, 49, 51, 50), (50, 51, 53, 52), (52, 53, 55, 54), (54, 55, 57, 56), (56, 57, 59, 58), (58, 59, 61, 60), (60, 61, 63, 62), (62, 63, 1, 0), (22, 24, 76, 75), (3, 1, 63, 61, 59, 57, 55, 53, 51, 49, 47, 45, 43, 41, 39, 37, 35, 33, 31, 29, 27, 25, 23, 21, 19, 17, 15, 13, 11, 9, 7, 5), (64, 65, 66, 67, 68, 69, 70, 71, 72, 73, 74, 75, 76, 77, 78, 79, 80, 81, 82, 83, 84, 85, 86, 87, 88, 89, 90, 91, 92, 93, 94, 95), (40, 42, 85, 84), (58, 60, 94, 93), (14, 16, 72, 71), (32, 34, 81, 80), (50, 52, 90, 89), (6, 8, 68, 67), (24, 26, 77, 76), (42, 44, 86, 85), (60, 62, 95, 94), (16, 18, 73, 72), (34, 36, 82, 81), (52, 54, 91, 90), (8, 10, 69, 68), (26, 28, 78, 77), (44, 46, 87, 86), (0, 2, 65, 64), (62, 0, 64, 95), (18, 20, 74, 73), (36, 38, 83, 82), (54, 56, 92, 91), (10, 12, 70, 69), (28, 30, 79, 78), (46, 48, 88, 87), (2, 4, 66, 65), (20, 22, 75, 74), (38, 40, 84, 83), (56, 58, 93, 92), (12, 14, 71, 70), (30, 32, 80, 79), (48, 50, 89, 88), (4, 6, 67, 66)])
_uv = me_003_1.uv_layers.new(name='UV 贴图')
_uv.uv.foreach_set('vector', [1.0, 0.5, 1.0, 1.0, 0.9688, 1.0, 0.9688, 0.5, 0.9688, 0.5, 0.9688, 1.0, 0.9375, 1.0, 0.9375, 0.5, 0.9375, 0.5, 0.9375, 1.0, 0.9062, 1.0, 0.9062, 0.5, 0.9062, 0.5, 0.9062, 1.0, 0.875, 1.0, 0.875, 0.5, 0.875, 0.5, 0.875, 1.0, 0.8438, 1.0, 0.8438, 0.5, 0.8438, 0.5, 0.8438, 1.0, 0.8125, 1.0, 0.8125, 0.5, 0.8125, 0.5, 0.8125, 1.0, 0.7812, 1.0, 0.7812, 0.5, 0.7812, 0.5, 0.7812, 1.0, 0.75, 1.0, 0.75, 0.5, 0.75, 0.5, 0.75, 1.0, 0.7188, 1.0, 0.7188, 0.5, 0.7188, 0.5, 0.7188, 1.0, 0.6875, 1.0, 0.6875, 0.5, 0.6875, 0.5, 0.6875, 1.0, 0.6562, 1.0, 0.6562, 0.5, 0.6562, 0.5, 0.6562, 1.0, 0.625, 1.0, 0.625, 0.5, 0.625, 0.5, 0.625, 1.0, 0.5938, 1.0, 0.5938, 0.5, 0.5938, 0.5, 0.5938, 1.0, 0.5625, 1.0, 0.5625, 0.5, 0.5625, 0.5, 0.5625, 1.0, 0.5312, 1.0, 0.5312, 0.5, 0.5312, 0.5, 0.5312, 1.0, 0.5, 1.0, 0.5, 0.5, 0.5, 0.5, 0.5, 1.0, 0.4688, 1.0, 0.4688, 0.5, 0.4688, 0.5, 0.4688, 1.0, 0.4375, 1.0, 0.4375, 0.5, 0.4375, 0.5, 0.4375, 1.0, 0.4062, 1.0, 0.4062, 0.5, 0.4062, 0.5, 0.4062, 1.0, 0.375, 1.0, 0.375, 0.5, 0.375, 0.5, 0.375, 1.0, 0.3438, 1.0, 0.3438, 0.5, 0.3438, 0.5, 0.3438, 1.0, 0.3125, 1.0, 0.3125, 0.5, 0.3125, 0.5, 0.3125, 1.0, 0.2812, 1.0, 0.2812, 0.5, 0.2812, 0.5, 0.2812, 1.0, 0.25, 1.0, 0.25, 0.5, 0.25, 0.5, 0.25, 1.0, 0.2188, 1.0, 0.2188, 0.5, 0.2188, 0.5, 0.2188, 1.0, 0.1875, 1.0, 0.1875, 0.5, 0.1875, 0.5, 0.1875, 1.0, 0.1562, 1.0, 0.1562, 0.5, 0.1562, 0.5, 0.1562, 1.0, 0.125, 1.0, 0.125, 0.5, 0.125, 0.5, 0.125, 1.0, 0.09375, 1.0, 0.09375, 0.5, 0.09375, 0.5, 0.09375, 1.0, 0.0625, 1.0, 0.0625, 0.5, 0.0625, 0.5, 0.0625, 1.0, 0.03125, 1.0, 0.03125, 0.5, 0.03125, 0.5, 0.03125, 1.0, 0.0, 1.0, 0.0, 0.5, 0.6562, 0.5, 0.625, 0.5, 0.625, 0.5, 0.6562, 0.5, 0.9688, 1.0, 0.0, 1.0, 0.03125, 1.0, 0.0625, 1.0, 0.09375, 1.0, 0.125, 1.0, 0.1562, 1.0, 0.1875, 1.0, 0.2188, 1.0, 0.25, 1.0, 0.2812, 1.0, 0.3125, 1.0, 0.3438, 1.0, 0.375, 1.0, 0.4062, 1.0, 0.4375, 1.0, 0.4688, 1.0, 0.5, 1.0, 0.5312, 1.0, 0.5625, 1.0, 0.5938, 1.0, 0.625, 1.0, 0.6562, 1.0, 0.6875, 1.0, 0.7188, 1.0, 0.75, 1.0, 0.7812, 1.0, 0.8125, 1.0, 0.8438, 1.0, 0.875, 1.0, 0.9062, 1.0, 0.9375, 1.0, 1.0, 0.5, 0.9688, 0.5, 0.9375, 0.5, 0.9062, 0.5, 0.875, 0.5, 0.8438, 0.5, 0.8125, 0.5, 0.7812, 0.5, 0.75, 0.5, 0.7188, 0.5, 0.6875, 0.5, 0.6562, 0.5, 0.625, 0.5, 0.5938, 0.5, 0.5625, 0.5, 0.5312, 0.5, 0.5, 0.5, 0.4688, 0.5, 0.4375, 0.5, 0.4062, 0.5, 0.375, 0.5, 0.3438, 0.5, 0.3125, 0.5, 0.2812, 0.5, 0.25, 0.5, 0.2188, 0.5, 0.1875, 0.5, 0.1562, 0.5, 0.125, 0.5, 0.09375, 0.5, 0.0625, 0.5, 0.03125, 0.5, 0.375, 0.5, 0.3438, 0.5, 0.3438, 0.5, 0.375, 0.5, 0.09375, 0.5, 0.0625, 0.5, 0.0625, 0.5, 0.09375, 0.5, 0.7812, 0.5, 0.75, 0.5, 0.75, 0.5, 0.7812, 0.5, 0.5, 0.5, 0.4688, 0.5, 0.4688, 0.5, 0.5, 0.5, 0.2188, 0.5, 0.1875, 0.5, 0.1875, 0.5, 0.2188, 0.5, 0.9062, 0.5, 0.875, 0.5, 0.875, 0.5, 0.9062, 0.5, 0.625, 0.5, 0.5938, 0.5, 0.5938, 0.5, 0.625, 0.5, 0.3438, 0.5, 0.3125, 0.5, 0.3125, 0.5, 0.3438, 0.5, 0.0625, 0.5, 0.03125, 0.5, 0.03125, 0.5, 0.0625, 0.5, 0.75, 0.5, 0.7188, 0.5, 0.7188, 0.5, 0.75, 0.5, 0.4688, 0.5, 0.4375, 0.5, 0.4375, 0.5, 0.4688, 0.5, 0.1875, 0.5, 0.1562, 0.5, 0.1562, 0.5, 0.1875, 0.5, 0.875, 0.5, 0.8438, 0.5, 0.8438, 0.5, 0.875, 0.5, 0.5938, 0.5, 0.5625, 0.5, 0.5625, 0.5, 0.5938, 0.5, 0.3125, 0.5, 0.2812, 0.5, 0.2812, 0.5, 0.3125, 0.5, 1.0, 0.5, 0.9688, 0.5, 0.9688, 0.5, 1.0, 0.5, 0.03125, 0.5, 0.0, 0.5, 0.0, 0.5, 0.03125, 0.5, 0.7188, 0.5, 0.6875, 0.5, 0.6875, 0.5, 0.7188, 0.5, 0.4375, 0.5, 0.4062, 0.5, 0.4062, 0.5, 0.4375, 0.5, 0.1562, 0.5, 0.125, 0.5, 0.125, 0.5, 0.1562, 0.5, 0.8438, 0.5, 0.8125, 0.5, 0.8125, 0.5, 0.8438, 0.5, 0.5625, 0.5, 0.5312, 0.5, 0.5312, 0.5, 0.5625, 0.5, 0.2812, 0.5, 0.25, 0.5, 0.25, 0.5, 0.2812, 0.5, 0.9688, 0.5, 0.9375, 0.5, 0.9375, 0.5, 0.9688, 0.5, 0.6875, 0.5, 0.6562, 0.5, 0.6562, 0.5, 0.6875, 0.5, 0.4062, 0.5, 0.375, 0.5, 0.375, 0.5, 0.4062, 0.5, 0.125, 0.5, 0.09375, 0.5, 0.09375, 0.5, 0.125, 0.5, 0.8125, 0.5, 0.7812, 0.5, 0.7812, 0.5, 0.8125, 0.5, 0.5312, 0.5, 0.5, 0.5, 0.5, 0.5, 0.5312, 0.5, 0.25, 0.5, 0.2188, 0.5, 0.2188, 0.5, 0.25, 0.5, 0.9375, 0.5, 0.9062, 0.5, 0.9062, 0.5, 0.9375, 0.5])
me_003_1.use_remesh_fix_poles = True
me_003_1.use_remesh_preserve_attributes = False
me_003_1.update()
me_007 = bpy.data.meshes.new('立方体.007')
me_007.from_pydata([(-1.0, -2.011, -1.0), (-1.0, -2.011, 1.0), (-1.0, 2.011, -1.0), (-1.0, 2.011, 1.0), (1.0, -2.011, -1.0), (1.0, -2.011, 1.0), (1.0, 2.011, -1.0), (1.0, 2.011, 1.0)], [], [(0, 1, 3, 2), (2, 3, 7, 6), (4, 5, 1, 0), (2, 6, 4, 0), (7, 3, 1, 5), (6, 7, 5, 4)])
_uv = me_007.uv_layers.new(name='UV 贴图')
_uv.uv.foreach_set('vector', [0.375, 0.0, 0.625, 0.0, 0.625, 0.25, 0.375, 0.25, 0.375, 0.25, 0.625, 0.25, 0.625, 0.5, 0.375, 0.5, 0.375, 0.75, 0.625, 0.75, 0.625, 1.0, 0.375, 1.0, 0.125, 0.5, 0.375, 0.5, 0.375, 0.75, 0.125, 0.75, 0.625, 0.5, 0.875, 0.5, 0.875, 0.75, 0.625, 0.75, 0.375, 0.5, 0.625, 0.5, 0.625, 0.75, 0.375, 0.75])
me_007.use_remesh_fix_poles = True
me_007.use_remesh_preserve_attributes = False
me_007.update()
me_008 = bpy.data.meshes.new('立方体.008')
me_008.from_pydata([(-29.31, -1.0, -1.0), (-29.31, -1.0, 1.0), (-29.31, 1.0, -1.0), (-29.31, 1.0, 1.0), (29.31, -1.0, -1.0), (29.31, -1.0, 1.0), (29.31, 1.0, -1.0), (29.31, 1.0, 1.0)], [], [(0, 1, 3, 2), (2, 3, 7, 6), (4, 5, 1, 0), (2, 6, 4, 0), (7, 3, 1, 5), (6, 7, 5, 4)])
_uv = me_008.uv_layers.new(name='UV 贴图')
_uv.uv.foreach_set('vector', [0.375, 0.0, 0.625, 0.0, 0.625, 0.25, 0.375, 0.25, 0.375, 0.25, 0.625, 0.25, 0.625, 0.5, 0.375, 0.5, 0.375, 0.75, 0.625, 0.75, 0.625, 1.0, 0.375, 1.0, 0.125, 0.5, 0.375, 0.5, 0.375, 0.75, 0.125, 0.75, 0.625, 0.5, 0.875, 0.5, 0.875, 0.75, 0.625, 0.75, 0.375, 0.5, 0.625, 0.5, 0.625, 0.75, 0.375, 0.75])
me_008.use_remesh_fix_poles = True
me_008.use_remesh_preserve_attributes = False
me_008.update()
me_009 = bpy.data.meshes.new('立方体.009')
me_009.from_pydata([(-5.6, -2.333, -3.216), (-5.6, -2.333, 3.216), (-5.6, 2.333, -3.216), (-5.6, 2.333, 3.216), (-3.6, -2.333, -3.216), (-3.6, -2.333, 3.216), (-3.6, 2.333, -3.216), (-3.6, 2.333, 3.216), (-3.6, 2.333, -2.742), (-3.6, -2.333, -2.742), (6.4, 2.333, -2.742), (6.4, 2.333, -3.216), (6.4, -2.333, -3.216), (6.4, -2.333, -2.742), (-3.6, 2.333, 2.742), (-3.6, -2.333, 2.742), (6.4, 2.333, 3.216), (6.4, -2.333, 3.216), (6.4, 2.333, 2.742), (6.4, -2.333, 2.742)], [], [(6, 11, 12, 4, 0, 2), (0, 1, 3, 2), (2, 3, 7, 14, 8, 6), (5, 17, 16, 7, 3, 1), (5, 15, 19, 17), (6, 8, 10, 11), (11, 10, 13, 12), (9, 4, 12, 13), (8, 9, 13, 10), (8, 14, 15, 9), (4, 9, 15, 5, 1, 0), (18, 16, 17, 19), (15, 14, 18, 19), (14, 7, 16, 18)])
_uv = me_009.uv_layers.new(name='UV 贴图')
_uv.uv.foreach_set('vector', [0.375, 0.5, 0.375, 0.5, 0.375, 0.75, 0.375, 0.75, 0.125, 0.75, 0.125, 0.5, 0.375, 0.0, 0.625, 0.0, 0.625, 0.25, 0.375, 0.25, 0.375, 0.25, 0.625, 0.25, 0.625, 0.5, 0.625, 0.5, 0.4229, 0.5, 0.375, 0.5, 0.625, 0.75, 0.625, 0.75, 0.625, 0.5, 0.625, 0.5, 0.875, 0.5, 0.875, 0.75, 0.625, 0.75, 0.625, 0.75, 0.625, 0.75, 0.625, 0.75, 0.375, 0.5, 0.4229, 0.5, 0.4229, 0.5, 0.375, 0.5, 0.375, 0.5, 0.4229, 0.5, 0.4229, 0.75, 0.375, 0.75, 0.4229, 0.75, 0.375, 0.75, 0.375, 0.75, 0.4229, 0.75, 0.4229, 0.5, 0.4229, 0.75, 0.4229, 0.75, 0.4229, 0.5, 0.4229, 0.5, 0.625, 0.5, 0.625, 0.75, 0.4229, 0.75, 0.375, 0.75, 0.4229, 0.75, 0.625, 0.75, 0.625, 0.75, 0.625, 1.0, 0.375, 1.0, 0.625, 0.5, 0.625, 0.5, 0.625, 0.75, 0.625, 0.75, 0.625, 0.75, 0.625, 0.5, 0.625, 0.5, 0.625, 0.75, 0.625, 0.5, 0.625, 0.5, 0.625, 0.5, 0.625, 0.5])
me_009.use_remesh_fix_poles = True
me_009.use_remesh_preserve_attributes = False
me_009.update()
me_010 = bpy.data.meshes.new('立方体.010')
me_010.from_pydata([(-2.0, -0.2667, -1.0), (-2.0, -0.2667, 1.0), (-2.0, 0.2667, -1.0), (-2.0, 0.2667, 1.0), (2.0, -0.2667, -1.0), (2.0, -0.2667, 1.0), (2.0, 0.2667, -1.0), (2.0, 0.2667, 1.0)], [], [(0, 1, 3, 2), (4, 5, 1, 0), (2, 6, 4, 0), (7, 3, 1, 5), (6, 7, 5, 4)])
_uv = me_010.uv_layers.new(name='UV 贴图')
_uv.uv.foreach_set('vector', [0.375, 0.0, 0.625, 0.0, 0.625, 0.25, 0.375, 0.25, 0.375, 0.75, 0.625, 0.75, 0.625, 1.0, 0.375, 1.0, 0.125, 0.5, 0.375, 0.5, 0.375, 0.75, 0.125, 0.75, 0.625, 0.5, 0.875, 0.5, 0.875, 0.75, 0.625, 0.75, 0.375, 0.5, 0.625, 0.5, 0.625, 0.75, 0.375, 0.75])
me_010.use_remesh_fix_poles = True
me_010.use_remesh_preserve_attributes = False
me_010.update()
me_011 = bpy.data.meshes.new('立方体.011')
me_011.from_pydata([(1.0, -0.2667, -0.06351), (1.0, 0.2667, -0.06351), (-1.0, -0.2667, 0.06351), (0.268, -0.2667, 0.237), (-0.268, -0.2667, -0.237), (-0.268, 0.2667, -0.237), (0.268, 0.2667, 0.237), (-1.0, 0.2667, 0.06351), (1.0, 0.2667, 0.06352), (1.0, -0.2667, 0.06352), (-0.732, -0.2667, -0.1735), (0.268, -0.2667, -0.237), (0.732, -0.2667, -0.1735), (-0.2679, -0.2667, 0.237), (0.7321, -0.2667, 0.1735), (-0.7321, -0.2667, 0.1735), (-1.0, -0.2667, -0.06351), (0.268, 0.2667, -0.237), (-0.2679, 0.2667, 0.237), (-1.0, 0.2667, -0.06351), (-0.7321, 0.2667, 0.1735), (0.7321, 0.2667, 0.1735), (0.732, 0.2667, -0.1735), (-0.732, 0.2667, -0.1735)], [], [(9, 0, 1, 8), (10, 4, 11, 12, 0, 9, 14, 3, 13, 15, 2, 16), (4, 5, 17, 11), (3, 6, 18, 13), (2, 7, 19, 16), (5, 4, 10, 23), (7, 2, 15, 20), (1, 0, 12, 22), (6, 3, 14, 21), (16, 19, 23, 10), (15, 13, 18, 20), (11, 17, 22, 12), (9, 8, 21, 14)])
_uv = me_011.uv_layers.new(name='UV 贴图')
_uv.uv.foreach_set('vector', [0.5335, 0.0, 0.4665, 0.0, 0.4665, 0.25, 0.5335, 0.25, 0.4085, 0.7835, 0.375, 0.8415, 0.375, 0.9085, 0.4085, 0.9665, 0.4665, 1.0, 0.5335, 1.0, 0.5915, 0.9665, 0.625, 0.9085, 0.625, 0.8415, 0.5915, 0.7835, 0.5335, 0.75, 0.4665, 0.75, 0.2835, 0.75, 0.2835, 0.5, 0.2165, 0.5, 0.2165, 0.75, 0.7835, 0.75, 0.7835, 0.5, 0.7165, 0.5, 0.7165, 0.75, 0.5335, 0.75, 0.5335, 0.5, 0.4665, 0.5, 0.4665, 0.75, 0.5335, 0.1312, 0.5335, 0.0753, 0.4665, 0.0753, 0.4665, 0.1312, 0.2165, 0.6188, 0.2165, 0.6747, 0.2835, 0.6747, 0.2835, 0.6188, 0.7165, 0.6188, 0.7165, 0.6747, 0.7835, 0.6747, 0.7835, 0.6188, 0.4665, 0.6188, 0.4665, 0.6747, 0.5335, 0.6747, 0.5335, 0.6188, 0.4665, 0.0753, 0.4665, 0.1312, 0.5335, 0.1312, 0.5335, 0.0753, 0.2165, 0.6747, 0.2835, 0.6747, 0.2835, 0.6188, 0.2165, 0.6188, 0.7835, 0.6747, 0.7835, 0.6188, 0.7165, 0.6188, 0.7165, 0.6747, 0.5335, 0.6747, 0.5335, 0.6188, 0.4665, 0.6188, 0.4665, 0.6747])
me_011.use_remesh_fix_poles = True
me_011.use_remesh_preserve_attributes = False
me_011.update()
me_014 = bpy.data.meshes.new('立方体.014')
me_014.from_pydata([(1.0, -0.2667, -0.06351), (1.0, 0.2667, -0.06351), (-1.0, -0.2667, 0.06351), (0.268, -0.2667, 0.237), (-0.268, -0.2667, -0.237), (-0.268, 0.2667, -0.237), (0.268, 0.2667, 0.237), (-1.0, 0.2667, 0.06351), (1.0, 0.2667, 0.06352), (1.0, -0.2667, 0.06352), (-0.732, -0.2667, -0.1735), (0.268, -0.2667, -0.237), (0.732, -0.2667, -0.1735), (-0.2679, -0.2667, 0.237), (0.7321, -0.2667, 0.1735), (-0.7321, -0.2667, 0.1735), (-1.0, -0.2667, -0.06351), (0.268, 0.2667, -0.237), (-0.2679, 0.2667, 0.237), (-1.0, 0.2667, -0.06351), (-0.7321, 0.2667, 0.1735), (0.7321, 0.2667, 0.1735), (0.732, 0.2667, -0.1735), (-0.732, 0.2667, -0.1735)], [], [(9, 0, 1, 8), (10, 4, 11, 12, 0, 9, 14, 3, 13, 15, 2, 16), (4, 5, 17, 11), (3, 6, 18, 13), (2, 7, 19, 16), (5, 4, 10, 23), (7, 2, 15, 20), (1, 0, 12, 22), (6, 3, 14, 21), (16, 19, 23, 10), (15, 13, 18, 20), (11, 17, 22, 12), (9, 8, 21, 14)])
_uv = me_014.uv_layers.new(name='UV 贴图')
_uv.uv.foreach_set('vector', [0.5335, 0.0, 0.4665, 0.0, 0.4665, 0.25, 0.5335, 0.25, 0.4085, 0.7835, 0.375, 0.8415, 0.375, 0.9085, 0.4085, 0.9665, 0.4665, 1.0, 0.5335, 1.0, 0.5915, 0.9665, 0.625, 0.9085, 0.625, 0.8415, 0.5915, 0.7835, 0.5335, 0.75, 0.4665, 0.75, 0.2835, 0.75, 0.2835, 0.5, 0.2165, 0.5, 0.2165, 0.75, 0.7835, 0.75, 0.7835, 0.5, 0.7165, 0.5, 0.7165, 0.75, 0.5335, 0.75, 0.5335, 0.5, 0.4665, 0.5, 0.4665, 0.75, 0.5335, 0.1312, 0.5335, 0.0753, 0.4665, 0.0753, 0.4665, 0.1312, 0.2165, 0.6188, 0.2165, 0.6747, 0.2835, 0.6747, 0.2835, 0.6188, 0.7165, 0.6188, 0.7165, 0.6747, 0.7835, 0.6747, 0.7835, 0.6188, 0.4665, 0.6188, 0.4665, 0.6747, 0.5335, 0.6747, 0.5335, 0.6188, 0.4665, 0.0753, 0.4665, 0.1312, 0.5335, 0.1312, 0.5335, 0.0753, 0.2165, 0.6747, 0.2835, 0.6747, 0.2835, 0.6188, 0.2165, 0.6188, 0.7835, 0.6747, 0.7835, 0.6188, 0.7165, 0.6188, 0.7165, 0.6747, 0.5335, 0.6747, 0.5335, 0.6188, 0.4665, 0.6188, 0.4665, 0.6747])
me_014.use_remesh_fix_poles = True
me_014.use_remesh_preserve_attributes = False
me_014.update()
me_015 = bpy.data.meshes.new('立方体.015')
me_015.from_pydata([(-1.0, -1.0, -1.0), (-1.0, -1.0, 1.0), (-1.0, 1.0, -1.0), (-1.0, 1.0, 1.0), (1.0, -1.0, -1.0), (1.0, -1.0, 1.0), (1.0, 1.0, -1.0), (1.0, 1.0, 1.0)], [], [(0, 1, 3, 2), (2, 3, 7, 6), (4, 5, 1, 0), (2, 6, 4, 0), (7, 3, 1, 5)])
_uv = me_015.uv_layers.new(name='UV 贴图')
_uv.uv.foreach_set('vector', [0.375, 0.0, 0.625, 0.0, 0.625, 0.25, 0.375, 0.25, 0.375, 0.25, 0.625, 0.25, 0.625, 0.5, 0.375, 0.5, 0.375, 0.75, 0.625, 0.75, 0.625, 1.0, 0.375, 1.0, 0.125, 0.5, 0.375, 0.5, 0.375, 0.75, 0.125, 0.75, 0.625, 0.5, 0.875, 0.5, 0.875, 0.75, 0.625, 0.75])
me_015.use_remesh_fix_poles = True
me_015.use_remesh_preserve_attributes = False
me_015.update()
me_016 = bpy.data.meshes.new('立方体.016')
me_016.from_pydata([(-1.0, -1.0, -2.667), (-1.0, -1.0, 2.667), (-1.0, 1.0, -2.667), (-1.0, 1.0, 2.667), (1.0, -1.0, -2.667), (1.0, -1.0, 2.667), (1.0, 1.0, -2.667), (1.0, 1.0, 2.667)], [], [(0, 1, 3, 2), (2, 3, 7, 6), (4, 5, 1, 0), (2, 6, 4, 0), (7, 3, 1, 5)])
_uv = me_016.uv_layers.new(name='UV 贴图')
_uv.uv.foreach_set('vector', [0.375, 0.0, 0.625, 0.0, 0.625, 0.25, 0.375, 0.25, 0.375, 0.25, 0.625, 0.25, 0.625, 0.5, 0.375, 0.5, 0.375, 0.75, 0.625, 0.75, 0.625, 1.0, 0.375, 1.0, 0.125, 0.5, 0.375, 0.5, 0.375, 0.75, 0.125, 0.75, 0.625, 0.5, 0.875, 0.5, 0.875, 0.75, 0.625, 0.75])
me_016.use_remesh_fix_poles = True
me_016.use_remesh_preserve_attributes = False
me_016.update()
me_017 = bpy.data.meshes.new('立方体.017')
me_017.from_pydata([(1.096, -0.2667, -0.06351), (1.096, 0.2667, -0.06351), (-0.9039, -0.2667, 0.06351), (0.3641, -0.2667, 0.237), (-0.1718, -0.2667, -0.237), (-0.1718, 0.2667, -0.237), (0.3641, 0.2667, 0.237), (-0.9039, 0.2667, 0.06351), (1.096, 0.2667, 0.06352), (1.096, -0.2667, 0.06352), (-0.6359, -0.2667, -0.1735), (0.3641, -0.2667, -0.237), (0.8282, -0.2667, -0.1735), (-0.1718, -0.2667, 0.237), (0.8282, -0.2667, 0.1735), (-0.6359, -0.2667, 0.1735), (-0.9039, -0.2667, -0.06351), (0.3641, 0.2667, -0.237), (-0.1718, 0.2667, 0.237), (-0.9039, 0.2667, -0.06351), (-0.6359, 0.2667, 0.1735), (0.8282, 0.2667, 0.1735), (0.8282, 0.2667, -0.1735), (-0.6359, 0.2667, -0.1735), (-1.154, 0.2667, 5.303e-08), (-1.154, -0.2667, 5.303e-08)], [], [(9, 0, 1, 8), (4, 5, 17, 11), (3, 6, 18, 13), (5, 4, 10, 23), (7, 2, 15, 20), (1, 0, 12, 22), (6, 3, 14, 21), (16, 19, 23, 10), (15, 13, 18, 20), (11, 17, 22, 12), (9, 8, 21, 14), (19, 16, 25, 24), (2, 7, 24, 25), (10, 4, 11, 12, 0, 9, 14, 3, 13, 15, 2, 25, 16)])
_uv = me_017.uv_layers.new(name='UV 贴图')
_uv.uv.foreach_set('vector', [0.5335, 0.0, 0.4665, 0.0, 0.4665, 0.25, 0.5335, 0.25, 0.2835, 0.75, 0.2835, 0.5, 0.2165, 0.5, 0.2165, 0.75, 0.7835, 0.75, 0.7835, 0.5, 0.7165, 0.5, 0.7165, 0.75, 0.5335, 0.1312, 0.5335, 0.0753, 0.4665, 0.0753, 0.4665, 0.1312, 0.2165, 0.6188, 0.2165, 0.6747, 0.2835, 0.6747, 0.2835, 0.6188, 0.7165, 0.6188, 0.7165, 0.6747, 0.7835, 0.6747, 0.7835, 0.6188, 0.4665, 0.6188, 0.4665, 0.6747, 0.5335, 0.6747, 0.5335, 0.6188, 0.4665, 0.0753, 0.4665, 0.1312, 0.5335, 0.1312, 0.5335, 0.0753, 0.2165, 0.6747, 0.2835, 0.6747, 0.2835, 0.6188, 0.2165, 0.6188, 0.7835, 0.6747, 0.7835, 0.6188, 0.7165, 0.6188, 0.7165, 0.6747, 0.5335, 0.6747, 0.5335, 0.6188, 0.4665, 0.6188, 0.4665, 0.6747, 0.4665, 0.1312, 0.4665, 0.0753, 0.4665, 0.0753, 0.4665, 0.1312, 0.2165, 0.6747, 0.2165, 0.6188, 0.2165, 0.6188, 0.2165, 0.6747, 0.4085, 0.7835, 0.375, 0.8415, 0.375, 0.9085, 0.4085, 0.9665, 0.4665, 1.0, 0.5335, 1.0, 0.5915, 0.9665, 0.625, 0.9085, 0.625, 0.8415, 0.5915, 0.7835, 0.5335, 0.75, 0.4665, 0.75, 0.4665, 0.75])
me_017.use_remesh_fix_poles = True
me_017.use_remesh_preserve_attributes = False
me_017.update()
me_018 = bpy.data.meshes.new('立方体.018')
me_018.from_pydata([(1.0, -0.2667, -0.06351), (1.0, 0.2667, -0.06351), (-1.0, -0.2667, 0.06351), (0.268, -0.2667, 0.237), (-0.268, -0.2667, -0.237), (-0.268, 0.2667, -0.237), (0.268, 0.2667, 0.237), (-1.0, 0.2667, 0.06351), (1.0, 0.2667, 0.06352), (1.0, -0.2667, 0.06352), (-0.732, -0.2667, -0.1735), (0.268, -0.2667, -0.237), (0.732, -0.2667, -0.1735), (-0.2679, -0.2667, 0.237), (0.7321, -0.2667, 0.1735), (-0.7321, -0.2667, 0.1735), (-1.0, -0.2667, -0.06351), (0.268, 0.2667, -0.237), (-0.2679, 0.2667, 0.237), (-1.0, 0.2667, -0.06351), (-0.7321, 0.2667, 0.1735), (0.7321, 0.2667, 0.1735), (0.732, 0.2667, -0.1735), (-0.732, 0.2667, -0.1735)], [], [(9, 0, 1, 8), (10, 4, 11, 12, 0, 9, 14, 3, 13, 15, 2, 16), (4, 5, 17, 11), (3, 6, 18, 13), (2, 7, 19, 16), (5, 4, 10, 23), (7, 2, 15, 20), (1, 0, 12, 22), (6, 3, 14, 21), (16, 19, 23, 10), (15, 13, 18, 20), (11, 17, 22, 12), (9, 8, 21, 14)])
_uv = me_018.uv_layers.new(name='UV 贴图')
_uv.uv.foreach_set('vector', [0.5335, 0.0, 0.4665, 0.0, 0.4665, 0.25, 0.5335, 0.25, 0.4085, 0.7835, 0.375, 0.8415, 0.375, 0.9085, 0.4085, 0.9665, 0.4665, 1.0, 0.5335, 1.0, 0.5915, 0.9665, 0.625, 0.9085, 0.625, 0.8415, 0.5915, 0.7835, 0.5335, 0.75, 0.4665, 0.75, 0.2835, 0.75, 0.2835, 0.5, 0.2165, 0.5, 0.2165, 0.75, 0.7835, 0.75, 0.7835, 0.5, 0.7165, 0.5, 0.7165, 0.75, 0.5335, 0.75, 0.5335, 0.5, 0.4665, 0.5, 0.4665, 0.75, 0.5335, 0.1312, 0.5335, 0.0753, 0.4665, 0.0753, 0.4665, 0.1312, 0.2165, 0.6188, 0.2165, 0.6747, 0.2835, 0.6747, 0.2835, 0.6188, 0.7165, 0.6188, 0.7165, 0.6747, 0.7835, 0.6747, 0.7835, 0.6188, 0.4665, 0.6188, 0.4665, 0.6747, 0.5335, 0.6747, 0.5335, 0.6188, 0.4665, 0.0753, 0.4665, 0.1312, 0.5335, 0.1312, 0.5335, 0.0753, 0.2165, 0.6747, 0.2835, 0.6747, 0.2835, 0.6188, 0.2165, 0.6188, 0.7835, 0.6747, 0.7835, 0.6188, 0.7165, 0.6188, 0.7165, 0.6747, 0.5335, 0.6747, 0.5335, 0.6188, 0.4665, 0.6188, 0.4665, 0.6747])
me_018.use_remesh_fix_poles = True
me_018.use_remesh_preserve_attributes = False
me_018.update()
me_020 = bpy.data.meshes.new('立方体.020')
me_020.from_pydata([(-0.5142, -1.0, -0.8043), (1.486, -1.0, -0.8043), (-2.819, -1.0, 1.043), (-2.819, 1.0, 1.043), (-0.5142, 1.0, -0.8043), (3.334, -1.0, -0.6683), (-0.9716, -1.0, 1.179), (3.334, 1.0, -0.6683), (-0.9716, 1.0, 1.179), (-0.5142, -1.0, 0.05405), (-0.5142, 1.0, 0.05404), (1.486, 1.0, -0.8043)], [], [(10, 4, 0, 9), (1, 9, 0), (1, 2, 3, 10, 9), (1, 0, 4, 11), (8, 3, 2, 6), (10, 11, 4), (2, 1, 5, 6), (7, 5, 1, 11), (3, 8, 7, 11, 10)])
_uv = me_020.uv_layers.new(name='UV 贴图')
_uv.uv.foreach_set('vector', [0.4823, 0.25, 0.375, 0.25, 0.375, 0.0, 0.4823, 0.0, 0.375, 0.75, 0.4823, 0.0, 0.125, 0.75, 0.375, 0.0, 0.625, 0.0, 0.625, 0.25, 0.4911, 0.25, 0.4911, 0.0, 0.375, 0.75, 0.125, 0.75, 0.125, 0.5, 0.375, 0.5, 0.625, 0.5, 0.875, 0.5, 0.875, 0.75, 0.625, 0.75, 0.4823, 0.25, 0.375, 0.5, 0.375, 0.25, 0.875, 0.75, 0.125, 0.75, 0.375, 0.75, 0.625, 0.75, 0.375, 0.5, 0.375, 0.75, 0.125, 0.75, 0.125, 0.5, 0.625, 0.25, 0.625, 0.5, 0.375, 0.5, 0.375, 0.25, 0.4911, 0.25])
me_020.use_remesh_fix_poles = True
me_020.use_remesh_preserve_attributes = False
me_020.update()
me_021 = bpy.data.meshes.new('立方体.021')
me_021.from_pydata([(1.0, -0.6667, -0.06351), (1.0, 0.6667, -0.06351), (-1.0, -0.6667, 0.06351), (0.268, -0.6667, 0.237), (-0.268, -0.6667, -0.237), (-0.268, 0.6667, -0.237), (0.268, 0.6667, 0.237), (-1.0, 0.6667, 0.06351), (1.0, 0.6667, 0.06352), (1.0, -0.6667, 0.06352), (-0.732, -0.6667, -0.1735), (0.268, -0.6667, -0.237), (0.732, -0.6667, -0.1735), (-0.2679, -0.6667, 0.237), (0.7321, -0.6667, 0.1735), (-0.7321, -0.6667, 0.1735), (-1.0, -0.6667, -0.06351), (0.268, 0.6667, -0.237), (-0.2679, 0.6667, 0.237), (-1.0, 0.6667, -0.06351), (-0.7321, 0.6667, 0.1735), (0.7321, 0.6667, 0.1735), (0.732, 0.6667, -0.1735), (-0.732, 0.6667, -0.1735)], [], [(9, 0, 1, 8), (10, 4, 11, 12, 0, 9, 14, 3, 13, 15, 2, 16), (4, 5, 17, 11), (3, 6, 18, 13), (2, 7, 19, 16), (5, 4, 10, 23), (7, 2, 15, 20), (1, 0, 12, 22), (6, 3, 14, 21), (16, 19, 23, 10), (15, 13, 18, 20), (11, 17, 22, 12), (9, 8, 21, 14)])
_uv = me_021.uv_layers.new(name='UV 贴图')
_uv.uv.foreach_set('vector', [0.5335, 0.0, 0.4665, 0.0, 0.4665, 0.25, 0.5335, 0.25, 0.4085, 0.7835, 0.375, 0.8415, 0.375, 0.9085, 0.4085, 0.9665, 0.4665, 1.0, 0.5335, 1.0, 0.5915, 0.9665, 0.625, 0.9085, 0.625, 0.8415, 0.5915, 0.7835, 0.5335, 0.75, 0.4665, 0.75, 0.2835, 0.75, 0.2835, 0.5, 0.2165, 0.5, 0.2165, 0.75, 0.7835, 0.75, 0.7835, 0.5, 0.7165, 0.5, 0.7165, 0.75, 0.5335, 0.75, 0.5335, 0.5, 0.4665, 0.5, 0.4665, 0.75, 0.5335, 0.1312, 0.5335, 0.0753, 0.4665, 0.0753, 0.4665, 0.1312, 0.2165, 0.6188, 0.2165, 0.6747, 0.2835, 0.6747, 0.2835, 0.6188, 0.7165, 0.6188, 0.7165, 0.6747, 0.7835, 0.6747, 0.7835, 0.6188, 0.4665, 0.6188, 0.4665, 0.6747, 0.5335, 0.6747, 0.5335, 0.6188, 0.4665, 0.0753, 0.4665, 0.1312, 0.5335, 0.1312, 0.5335, 0.0753, 0.2165, 0.6747, 0.2835, 0.6747, 0.2835, 0.6188, 0.2165, 0.6188, 0.7835, 0.6747, 0.7835, 0.6188, 0.7165, 0.6188, 0.7165, 0.6747, 0.5335, 0.6747, 0.5335, 0.6188, 0.4665, 0.6188, 0.4665, 0.6747])
me_021.use_remesh_fix_poles = True
me_021.use_remesh_preserve_attributes = False
me_021.update()
me_022 = bpy.data.meshes.new('立方体.022')
me_022.from_pydata([(1.0, -1.067, -0.06351), (1.0, 1.067, -0.06351), (-1.0, -1.067, 0.06351), (0.268, -1.067, 0.237), (-0.268, -1.067, -0.237), (-0.268, 1.067, -0.237), (0.268, 1.067, 0.237), (-1.0, 1.067, 0.06351), (1.0, 1.067, 0.06352), (1.0, -1.067, 0.06352), (-0.732, -1.067, -0.1735), (0.268, -1.067, -0.237), (0.732, -1.067, -0.1735), (-0.2679, -1.067, 0.237), (0.7321, -1.067, 0.1735), (-0.7321, -1.067, 0.1735), (-1.0, -1.067, -0.06351), (0.268, 1.067, -0.237), (-0.2679, 1.067, 0.237), (-1.0, 1.067, -0.06351), (-0.7321, 1.067, 0.1735), (0.7321, 1.067, 0.1735), (0.732, 1.067, -0.1735), (-0.732, 1.067, -0.1735)], [], [(9, 0, 1, 8), (10, 4, 11, 12, 0, 9, 14, 3, 13, 15, 2, 16), (4, 5, 17, 11), (3, 6, 18, 13), (2, 7, 19, 16), (5, 4, 10, 23), (7, 2, 15, 20), (1, 0, 12, 22), (6, 3, 14, 21), (16, 19, 23, 10), (15, 13, 18, 20), (11, 17, 22, 12), (9, 8, 21, 14)])
_uv = me_022.uv_layers.new(name='UV 贴图')
_uv.uv.foreach_set('vector', [0.5335, 0.0, 0.4665, 0.0, 0.4665, 0.25, 0.5335, 0.25, 0.4085, 0.7835, 0.375, 0.8415, 0.375, 0.9085, 0.4085, 0.9665, 0.4665, 1.0, 0.5335, 1.0, 0.5915, 0.9665, 0.625, 0.9085, 0.625, 0.8415, 0.5915, 0.7835, 0.5335, 0.75, 0.4665, 0.75, 0.2835, 0.75, 0.2835, 0.5, 0.2165, 0.5, 0.2165, 0.75, 0.7835, 0.75, 0.7835, 0.5, 0.7165, 0.5, 0.7165, 0.75, 0.5335, 0.75, 0.5335, 0.5, 0.4665, 0.5, 0.4665, 0.75, 0.5335, 0.1312, 0.5335, 0.0753, 0.4665, 0.0753, 0.4665, 0.1312, 0.2165, 0.6188, 0.2165, 0.6747, 0.2835, 0.6747, 0.2835, 0.6188, 0.7165, 0.6188, 0.7165, 0.6747, 0.7835, 0.6747, 0.7835, 0.6188, 0.4665, 0.6188, 0.4665, 0.6747, 0.5335, 0.6747, 0.5335, 0.6188, 0.4665, 0.0753, 0.4665, 0.1312, 0.5335, 0.1312, 0.5335, 0.0753, 0.2165, 0.6747, 0.2835, 0.6747, 0.2835, 0.6188, 0.2165, 0.6188, 0.7835, 0.6747, 0.7835, 0.6188, 0.7165, 0.6188, 0.7165, 0.6747, 0.5335, 0.6747, 0.5335, 0.6188, 0.4665, 0.6188, 0.4665, 0.6747])
me_022.use_remesh_fix_poles = True
me_022.use_remesh_preserve_attributes = False
me_022.update()
me_023 = bpy.data.meshes.new('立方体.023')
me_023.from_pydata([(1.0, -4.0, -0.06351), (1.0, 4.0, -0.06351), (-1.0, -4.0, 0.06351), (0.268, -4.0, 0.237), (-0.268, -4.0, -0.237), (-0.268, 4.0, -0.237), (0.268, 4.0, 0.237), (-1.0, 4.0, 0.06351), (1.0, 4.0, 0.06352), (1.0, -4.0, 0.06352), (-0.732, -4.0, -0.1735), (0.268, -4.0, -0.237), (0.732, -4.0, -0.1735), (-0.2679, -4.0, 0.237), (0.7321, -4.0, 0.1735), (-0.7321, -4.0, 0.1735), (-1.0, -4.0, -0.06351), (0.268, 4.0, -0.237), (-0.2679, 4.0, 0.237), (-1.0, 4.0, -0.06351), (-0.7321, 4.0, 0.1735), (0.7321, 4.0, 0.1735), (0.732, 4.0, -0.1735), (-0.732, 4.0, -0.1735)], [], [(9, 0, 1, 8), (10, 4, 11, 12, 0, 9, 14, 3, 13, 15, 2, 16), (4, 5, 17, 11), (3, 6, 18, 13), (2, 7, 19, 16), (5, 4, 10, 23), (7, 2, 15, 20), (1, 0, 12, 22), (6, 3, 14, 21), (16, 19, 23, 10), (15, 13, 18, 20), (11, 17, 22, 12), (9, 8, 21, 14)])
_uv = me_023.uv_layers.new(name='UV 贴图')
_uv.uv.foreach_set('vector', [0.5335, 0.0, 0.4665, 0.0, 0.4665, 0.25, 0.5335, 0.25, 0.4085, 0.7835, 0.375, 0.8415, 0.375, 0.9085, 0.4085, 0.9665, 0.4665, 1.0, 0.5335, 1.0, 0.5915, 0.9665, 0.625, 0.9085, 0.625, 0.8415, 0.5915, 0.7835, 0.5335, 0.75, 0.4665, 0.75, 0.2835, 0.75, 0.2835, 0.5, 0.2165, 0.5, 0.2165, 0.75, 0.7835, 0.75, 0.7835, 0.5, 0.7165, 0.5, 0.7165, 0.75, 0.5335, 0.75, 0.5335, 0.5, 0.4665, 0.5, 0.4665, 0.75, 0.5335, 0.1312, 0.5335, 0.0753, 0.4665, 0.0753, 0.4665, 0.1312, 0.2165, 0.6188, 0.2165, 0.6747, 0.2835, 0.6747, 0.2835, 0.6188, 0.7165, 0.6188, 0.7165, 0.6747, 0.7835, 0.6747, 0.7835, 0.6188, 0.4665, 0.6188, 0.4665, 0.6747, 0.5335, 0.6747, 0.5335, 0.6188, 0.4665, 0.0753, 0.4665, 0.1312, 0.5335, 0.1312, 0.5335, 0.0753, 0.2165, 0.6747, 0.2835, 0.6747, 0.2835, 0.6188, 0.2165, 0.6188, 0.7835, 0.6747, 0.7835, 0.6188, 0.7165, 0.6188, 0.7165, 0.6747, 0.5335, 0.6747, 0.5335, 0.6188, 0.4665, 0.6188, 0.4665, 0.6747])
me_023.use_remesh_fix_poles = True
me_023.use_remesh_preserve_attributes = False
me_023.update()
me_024 = bpy.data.meshes.new('立方体.024')
me_024.from_pydata([(1.0, -4.0, -0.06351), (1.0, 4.0, -0.06351), (-1.0, -4.0, 0.06351), (0.268, -4.0, 0.237), (-0.268, -4.0, -0.237), (-0.268, 4.0, -0.237), (0.268, 4.0, 0.237), (-1.0, 4.0, 0.06351), (1.0, 4.0, 0.06352), (1.0, -4.0, 0.06352), (-0.732, -4.0, -0.1735), (0.268, -4.0, -0.237), (0.732, -4.0, -0.1735), (-0.2679, -4.0, 0.237), (0.7321, -4.0, 0.1735), (-0.7321, -4.0, 0.1735), (-1.0, -4.0, -0.06351), (0.268, 4.0, -0.237), (-0.2679, 4.0, 0.237), (-1.0, 4.0, -0.06351), (-0.7321, 4.0, 0.1735), (0.7321, 4.0, 0.1735), (0.732, 4.0, -0.1735), (-0.732, 4.0, -0.1735)], [], [(9, 0, 1, 8), (10, 4, 11, 12, 0, 9, 14, 3, 13, 15, 2, 16), (4, 5, 17, 11), (3, 6, 18, 13), (2, 7, 19, 16), (5, 4, 10, 23), (7, 2, 15, 20), (1, 0, 12, 22), (6, 3, 14, 21), (16, 19, 23, 10), (15, 13, 18, 20), (11, 17, 22, 12), (9, 8, 21, 14)])
_uv = me_024.uv_layers.new(name='UV 贴图')
_uv.uv.foreach_set('vector', [0.5335, 0.0, 0.4665, 0.0, 0.4665, 0.25, 0.5335, 0.25, 0.4085, 0.7835, 0.375, 0.8415, 0.375, 0.9085, 0.4085, 0.9665, 0.4665, 1.0, 0.5335, 1.0, 0.5915, 0.9665, 0.625, 0.9085, 0.625, 0.8415, 0.5915, 0.7835, 0.5335, 0.75, 0.4665, 0.75, 0.2835, 0.75, 0.2835, 0.5, 0.2165, 0.5, 0.2165, 0.75, 0.7835, 0.75, 0.7835, 0.5, 0.7165, 0.5, 0.7165, 0.75, 0.5335, 0.75, 0.5335, 0.5, 0.4665, 0.5, 0.4665, 0.75, 0.5335, 0.1312, 0.5335, 0.0753, 0.4665, 0.0753, 0.4665, 0.1312, 0.2165, 0.6188, 0.2165, 0.6747, 0.2835, 0.6747, 0.2835, 0.6188, 0.7165, 0.6188, 0.7165, 0.6747, 0.7835, 0.6747, 0.7835, 0.6188, 0.4665, 0.6188, 0.4665, 0.6747, 0.5335, 0.6747, 0.5335, 0.6188, 0.4665, 0.0753, 0.4665, 0.1312, 0.5335, 0.1312, 0.5335, 0.0753, 0.2165, 0.6747, 0.2835, 0.6747, 0.2835, 0.6188, 0.2165, 0.6188, 0.7835, 0.6747, 0.7835, 0.6188, 0.7165, 0.6188, 0.7165, 0.6747, 0.5335, 0.6747, 0.5335, 0.6188, 0.4665, 0.6188, 0.4665, 0.6747])
me_024.use_remesh_fix_poles = True
me_024.use_remesh_preserve_attributes = False
me_024.update()
me_025 = bpy.data.meshes.new('立方体.025')
me_025.from_pydata([(1.0, -4.0, -0.06351), (1.0, 4.0, -0.06351), (-1.0, -4.0, 0.06351), (0.268, -4.0, 0.237), (-0.268, -4.0, -0.237), (-0.268, 4.0, -0.237), (0.268, 4.0, 0.237), (-1.0, 4.0, 0.06351), (1.0, 4.0, 0.06352), (1.0, -4.0, 0.06352), (-0.732, -4.0, -0.1735), (0.268, -4.0, -0.237), (0.732, -4.0, -0.1735), (-0.2679, -4.0, 0.237), (0.7321, -4.0, 0.1735), (-0.7321, -4.0, 0.1735), (-1.0, -4.0, -0.06351), (0.268, 4.0, -0.237), (-0.2679, 4.0, 0.237), (-1.0, 4.0, -0.06351), (-0.7321, 4.0, 0.1735), (0.7321, 4.0, 0.1735), (0.732, 4.0, -0.1735), (-0.732, 4.0, -0.1735)], [], [(9, 0, 1, 8), (10, 4, 11, 12, 0, 9, 14, 3, 13, 15, 2, 16), (4, 5, 17, 11), (3, 6, 18, 13), (2, 7, 19, 16), (5, 4, 10, 23), (7, 2, 15, 20), (1, 0, 12, 22), (6, 3, 14, 21), (16, 19, 23, 10), (15, 13, 18, 20), (11, 17, 22, 12), (9, 8, 21, 14)])
_uv = me_025.uv_layers.new(name='UV 贴图')
_uv.uv.foreach_set('vector', [0.5335, 0.0, 0.4665, 0.0, 0.4665, 0.25, 0.5335, 0.25, 0.4085, 0.7835, 0.375, 0.8415, 0.375, 0.9085, 0.4085, 0.9665, 0.4665, 1.0, 0.5335, 1.0, 0.5915, 0.9665, 0.625, 0.9085, 0.625, 0.8415, 0.5915, 0.7835, 0.5335, 0.75, 0.4665, 0.75, 0.2835, 0.75, 0.2835, 0.5, 0.2165, 0.5, 0.2165, 0.75, 0.7835, 0.75, 0.7835, 0.5, 0.7165, 0.5, 0.7165, 0.75, 0.5335, 0.75, 0.5335, 0.5, 0.4665, 0.5, 0.4665, 0.75, 0.5335, 0.1312, 0.5335, 0.0753, 0.4665, 0.0753, 0.4665, 0.1312, 0.2165, 0.6188, 0.2165, 0.6747, 0.2835, 0.6747, 0.2835, 0.6188, 0.7165, 0.6188, 0.7165, 0.6747, 0.7835, 0.6747, 0.7835, 0.6188, 0.4665, 0.6188, 0.4665, 0.6747, 0.5335, 0.6747, 0.5335, 0.6188, 0.4665, 0.0753, 0.4665, 0.1312, 0.5335, 0.1312, 0.5335, 0.0753, 0.2165, 0.6747, 0.2835, 0.6747, 0.2835, 0.6188, 0.2165, 0.6188, 0.7835, 0.6747, 0.7835, 0.6188, 0.7165, 0.6188, 0.7165, 0.6747, 0.5335, 0.6747, 0.5335, 0.6188, 0.4665, 0.6188, 0.4665, 0.6747])
me_025.use_remesh_fix_poles = True
me_025.use_remesh_preserve_attributes = False
me_025.update()

# ---- objects
ob_x = bpy.data.objects.new('平面', me_x)
ob_x_1 = bpy.data.objects.new('立方体', me_x_1)
ob_x_2 = bpy.data.objects.new('柱体', me_x_2)
ob_001 = bpy.data.objects.new('立方体.001', me_001)
ob_002 = bpy.data.objects.new('立方体.002', me_002)
ob_003 = bpy.data.objects.new('立方体.003', me_003)
ob_004 = bpy.data.objects.new('立方体.004', me_004)
ob_005 = bpy.data.objects.new('立方体.005', me_005)
ob_001_1 = bpy.data.objects.new('柱体.001', me_001_1)
ob_006 = bpy.data.objects.new('立方体.006', me_006)
ob_002_1 = bpy.data.objects.new('柱体.002', me_002_1)
ob_003_1 = bpy.data.objects.new('柱体.003', me_003_1)
ob_007 = bpy.data.objects.new('立方体.007', me_007)
ob_008 = bpy.data.objects.new('立方体.008', me_008)
ob_009 = bpy.data.objects.new('立方体.009', me_009)
ob_010 = bpy.data.objects.new('立方体.010', me_010)
ob_011 = bpy.data.objects.new('立方体.011', me_011)
ob_012 = bpy.data.objects.new('立方体.012', me_014)
ob_013 = bpy.data.objects.new('立方体.013', me_015)
ob_014 = bpy.data.objects.new('立方体.014', me_016)
ob_015 = bpy.data.objects.new('立方体.015', me_017)
ob_016 = bpy.data.objects.new('立方体.016', me_018)
ob_018 = bpy.data.objects.new('立方体.018', me_020)
ob_017 = bpy.data.objects.new('立方体.017', me_021)
ob_019 = bpy.data.objects.new('立方体.019', me_022)
ob_020 = bpy.data.objects.new('立方体.020', me_023)
ob_021 = bpy.data.objects.new('立方体.021', me_024)
ob_022 = bpy.data.objects.new('立方体.022', me_025)

# ---- transforms, parenting, visibility, modifiers, constraints
ob_x.location = (0.0, -0.1656, -0.1188)
ob_x.scale = (1.0, 1.5, 0.5)
ob_x_1.location = (1.397e-08, 1.0, 0.25)
ob_x_1.scale = (0.3125, 0.3125, 0.25)
ob_x_2.location = (4.278e-09, 1.0, 2.5)
ob_x_2.scale = (0.1875, 0.1875, 1.0)
ob_001.location = (0.2059, 1.0, 2.5)
ob_001.scale = (0.05, 0.1, 1.0)
ob_002.location = (0.02059, 0.1413, 2.511)
ob_002.scale = (0.75, 0.25, 0.1)
ob_003.location = (-0.01181, 0.4125, 5.4)
ob_003.scale = (0.5, 1.0, 1.0)
ob_004.location = (-0.01181, 0.5938, 6.375)
ob_004.scale = (0.5, 1.0, 1.0)
ob_005.location = (-0.7618, -0.08907, 5.438)
ob_005.scale = (0.25, 0.5, 0.5625)
ob_001_1.location = (-0.01181, 1.938, 5.375)
ob_001_1.scale = (0.4, 0.4, 1.0)
ob_006.location = (-1.062, -0.08907, 5.438)
ob_006.scale = (0.05, 0.25, 0.2812)
ob_002_1.location = (-0.01181, -0.125, 4.375)
ob_002_1.scale = (0.125, 0.125, 1.0)
ob_003_1.location = (-0.01181, -0.125, 3.7)
ob_003_1.scale = (0.1875, 0.1875, 1.0)
ob_007.location = (-0.5158, -1.227, 5.438)
ob_007.rotation_euler = (-0.0, 1.571, 0.0)
ob_007.scale = (0.05, 0.1875, 0.2109)
ob_008.location = (-0.5658, -1.417, 4.815)
ob_008.rotation_euler = (-0.0, 1.571, 0.0)
ob_008.scale = (0.05, 0.04688, 0.05273)
ob_009.location = (-0.04018, -1.284, 3.787)
ob_009.rotation_euler = (1.571, -4.371e-08, 1.571)
ob_009.scale = (0.05, 0.1875, 0.2109)
ob_010.location = (0.02726, -1.05, 5.488)
ob_010.rotation_euler = (-0.0, 1.571, 0.0)
ob_010.scale = (0.05, 0.1875, 0.2109)
ob_011.location = (-0.08368, -1.05, 5.037)
ob_011.rotation_euler = (-0.0, 1.571, 0.0)
ob_011.scale = (0.1, 0.1875, 0.4219)
ob_012.location = (0.3163, -1.075, 5.037)
ob_012.rotation_euler = (-0.0, 1.571, 0.0)
ob_012.scale = (0.05, 0.2812, 0.2109)
ob_013.location = (-0.7618, -0.6391, 5.438)
ob_013.rotation_euler = (0.0, -0.0, 1.571)
ob_013.scale = (0.05, 0.1875, 0.07031)
ob_014.location = (-0.7618, -0.6141, 5.75)
ob_014.rotation_euler = (0.0, -0.0, 1.571)
ob_014.scale = (0.025, 0.15, 0.05625)
ob_015.location = (-0.7618, -0.6891, 5.76)
ob_015.rotation_euler = (-0.0, 1.571, 0.0)
ob_015.scale = (0.1, 0.1875, 0.4219)
ob_016.location = (-0.7618, -0.6391, 5.125)
ob_016.rotation_euler = (-0.0, 1.571, 0.0)
ob_016.scale = (0.1, 0.1875, 0.4219)
ob_018.location = (-1.153, -0.1766, 5.416)
ob_018.rotation_euler = (0.0, 0.3927, 0.0)
ob_018.scale = (0.025, 0.0625, 0.1406)
_m = ob_018.modifiers.new('布尔', 'BOOLEAN')
ob_017.location = (0.6132, -0.125, 5.25)
ob_017.rotation_euler = (-1.571, 1.571, 0.0)
ob_017.scale = (0.3, 0.1875, 1.266)
ob_019.location = (0.9382, -0.125, 5.25)
ob_019.rotation_euler = (-1.571, 1.571, 0.0)
ob_019.scale = (0.15, 0.1875, 0.6328)
ob_020.location = (1.013, -0.125, 6.11)
ob_020.rotation_euler = (-1.571, 6.283, 0.0)
ob_020.scale = (0.075, 0.1875, 0.3164)
ob_021.location = (1.013, -0.8522, 4.85)
ob_021.rotation_euler = (0.5236, 6.283, 1.514e-07)
ob_021.scale = (0.075, 0.1875, 0.3164)
ob_022.location = (1.013, 0.6022, 4.85)
ob_022.rotation_euler = (-3.665, 6.283, -1.514e-07)
ob_022.scale = (0.075, 0.1875, 0.3164)

# ---- collection membership
col_collection.objects.link(ob_x)
col_collection.objects.link(ob_x_1)
col_collection.objects.link(ob_x_2)
col_collection.objects.link(ob_001)
col_collection.objects.link(ob_002)
col_collection.objects.link(ob_003)
col_collection.objects.link(ob_004)
col_collection.objects.link(ob_005)
col_collection.objects.link(ob_001_1)
col_collection.objects.link(ob_006)
col_collection.objects.link(ob_002_1)
col_collection.objects.link(ob_003_1)
col_collection.objects.link(ob_007)
col_collection.objects.link(ob_008)
col_collection.objects.link(ob_009)
col_collection.objects.link(ob_010)
col_collection.objects.link(ob_011)
col_collection.objects.link(ob_012)
col_collection.objects.link(ob_013)
col_collection.objects.link(ob_014)
col_collection.objects.link(ob_015)
col_collection.objects.link(ob_016)
col_collection.objects.link(ob_018)
col_collection.objects.link(ob_017)
col_collection.objects.link(ob_019)
col_collection.objects.link(ob_020)
col_collection.objects.link(ob_021)
col_collection.objects.link(ob_022)

# ---- scene / render settings (as saved in the file)
scene.frame_start = 1; scene.frame_end = 250; scene.frame_set(1)
scene.render.engine = 'BLENDER_EEVEE_NEXT'
scene.cycles.sampling_pattern = 'TABULATED_SOBOL'
scene.cycles.use_light_tree = False
scene.view_settings.view_transform = 'Filmic'
bpy.context.view_layer.update()

# ---- added for rendering (the .blend has no active camera and no usable light): camera, sun
cam_auto = bpy.data.cameras.new('AutoCamera')
cam_auto.lens = 50.0
cam_auto.sensor_width = 36.0
cam_auto.clip_end = 1000.0
ob_auto_camera = bpy.data.objects.new('AutoCamera', cam_auto)
scene.collection.objects.link(ob_auto_camera)
ob_auto_camera.location = (8.01814, -9.27892, 9.64363)
ob_auto_camera.rotation_euler = (1.09748, -7.21219e-08, 0.694738)
scene.camera = ob_auto_camera
light_auto_sun = bpy.data.lights.new('AutoSun', 'SUN')
light_auto_sun.energy = 3.0
light_auto_sun.angle = 0.0523599
ob_auto_sun = bpy.data.objects.new('AutoSun', light_auto_sun)
scene.collection.objects.link(ob_auto_sun)
ob_auto_sun.rotation_euler = (0.872665, 0.174533, 0.523599)
bpy.context.view_layer.update()

